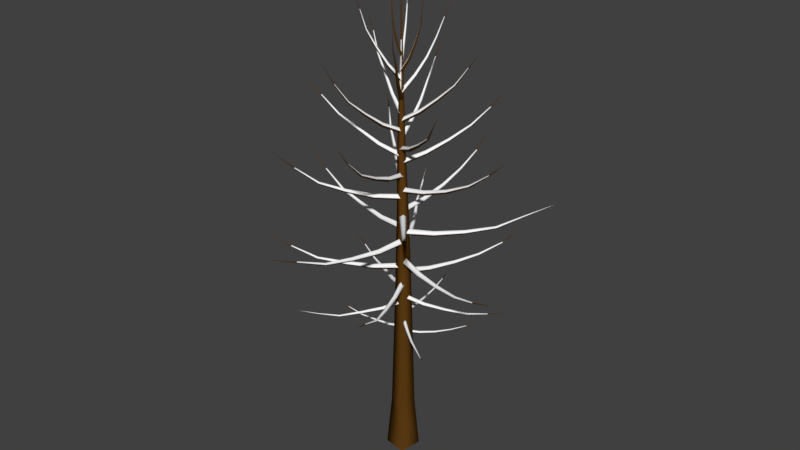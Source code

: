 # Source: Tree_-_Dead_snow.blend  (saved by Blender 2.90.8; exported with 4.5.12 LTS)
import bpy
from mathutils import Matrix  # noqa: F401  (used for matrix-valued properties, if any)

bpy.ops.wm.read_factory_settings(use_empty=True)
scene = bpy.context.scene
scene.name = 'Scene'

# ---- collections
col_collection_1 = bpy.data.collections.new('Collection 1'); scene.collection.children.link(col_collection_1)

# ---- materials (node trees are filled in below, after node groups)
mat_dead_tree_trunk = bpy.data.materials.new('Dead tree trunk')
mat_dead_tree_trunk.alpha_threshold = 0.0
mat_dead_tree_trunk.use_transparent_shadow = False
mat_dead_tree_trunk.diffuse_color = (0.1065, 0.0448, 0.007048, 1.0)
mat_dead_tree_trunk.specular_color = (0.6982, 0.6982, 0.6982)
mat_dead_tree_trunk.roughness = 0.5
mat_dead_tree_trunk.specular_intensity = 0.0
mat_snow = bpy.data.materials.new('snow')
mat_snow.alpha_threshold = 0.0
mat_snow.use_transparent_shadow = False
mat_snow.diffuse_color = (1.0, 1.0, 1.0, 1.0)
mat_snow.specular_color = (0.3844, 1.0, 1.0)
mat_snow.roughness = 0.5
mat_snow.specular_intensity = 1.0

# ---- material node trees

# ---- world
world_world = bpy.data.worlds.new('World'); scene.world = world_world
world_world.color = (0.05088, 0.05088, 0.05088)
world_world.use_sun_shadow = False
world_world.sun_shadow_jitter_overblur = 0.0
world_world.cycles.sampling_method = 'MANUAL'

# ---- meshes
me_cutree_003 = bpy.data.meshes.new('CUtree.003')
me_cutree_003.from_pydata([(0.1942, -0.2768, 8.867e-06), (0.2768, 0.1942, 6.22e-06), (-0.1942, 0.2768, -8.867e-06), (-0.2768, -0.1942, -6.22e-06), (0.1354, -0.193, 1.11), (0.193, 0.1354, 1.109), (-0.1354, 0.193, 1.109), (-0.193, -0.1354, 1.109), (0.1145, -0.1632, 2.219), (0.1646, 0.1226, 2.219), (-0.1212, 0.1728, 2.218), (-0.1714, -0.113, 2.219), (0.09814, -0.139, 3.329), (0.1408, 0.1043, 3.328), (-0.1025, 0.147, 3.326), (-0.1452, -0.09633, 3.327), (0.06326, -0.1018, 4.438), (0.09849, 0.09906, 4.438), (-0.1023, 0.1343, 4.436), (-0.1375, -0.06652, 4.436), (0.03772, -0.08203, 5.546), (0.06548, 0.07628, 5.547), (-0.0928, 0.1041, 5.544), (-0.1206, -0.05426, 5.543), (-0.013, -0.05733, 6.654), (0.007302, 0.05847, 6.655), (-0.1085, 0.07878, 6.653), (-0.1288, -0.03701, 6.653), (-0.02308, -0.0447, 7.76), (-0.01022, 0.02859, 7.76), (-0.08351, 0.04144, 7.759), (-0.09637, -0.03184, 7.76), (-0.06302, 0.01527, 8.869), (-0.05761, 0.04603, 8.868), (-0.08838, 0.05142, 8.867), (-0.09379, 0.02065, 8.868), (0.003799, 0.009572, 2.829), (0.02448, -0.02043, 2.794), (-0.007102, -0.002038, 2.76), (-0.02778, 0.02796, 2.794), (0.2177, 0.2407, 2.749), (0.2358, 0.2184, 2.721), (0.2124, 0.2351, 2.693), (0.1943, 0.2575, 2.721), (0.4414, 0.4739, 2.728), (0.4573, 0.4597, 2.706), (0.4414, 0.474, 2.685), (0.4255, 0.4882, 2.706), (0.6498, 0.7232, 2.737), (0.6616, 0.715, 2.723), (0.6525, 0.7262, 2.709), (0.6407, 0.7344, 2.723), (0.8785, 0.9462, 2.803), (0.8848, 0.9425, 2.796), (0.8807, 0.9486, 2.789), (0.8745, 0.9523, 2.796), (1.092, 1.183, 2.876), (1.092, 1.183, 2.876), (1.092, 1.183, 2.876), (1.092, 1.183, 2.876), (-0.009627, 0.002771, 2.93), (-0.004793, 0.04136, 2.893), (0.007038, 0.004182, 2.856), (0.002204, -0.0344, 2.893), (-0.3414, -0.02803, 2.847), (-0.3399, 0.002637, 2.817), (-0.3333, -0.02736, 2.787), (-0.3349, -0.05802, 2.817), (-0.6821, -0.05281, 2.824), (-0.6845, -0.03014, 2.801), (-0.682, -0.05287, 2.778), (-0.6797, -0.07553, 2.801), (-1.022, -0.1007, 2.83), (-1.026, -0.08587, 2.815), (-1.027, -0.1012, 2.8), (-1.022, -0.116, 2.815), (-1.356, -0.1407, 2.905), (-1.359, -0.1335, 2.898), (-1.36, -0.1414, 2.891), (-1.357, -0.1485, 2.898), (-1.668, -0.2283, 3.023), (-1.668, -0.2283, 3.023), (-1.668, -0.2283, 3.023), (-1.668, -0.2283, 3.023), (0.006207, -0.00242, 3.142), (-0.02741, -0.03073, 3.1), (-0.008491, 0.008997, 3.058), (0.02512, 0.0373, 3.1), (0.2989, -0.2283, 3.051), (0.274, -0.2525, 3.017), (0.2914, -0.2225, 2.983), (0.3162, -0.1983, 3.017), (0.5966, -0.4617, 3.02), (0.581, -0.4822, 2.995), (0.596, -0.4612, 2.969), (0.6117, -0.4407, 2.995), (0.9081, -0.68, 3.023), (0.8995, -0.695, 3.006), (0.912, -0.6829, 2.989), (0.9206, -0.6679, 3.006), (1.188, -0.9234, 3.108), (1.185, -0.9318, 3.1), (1.193, -0.9267, 3.092), (1.196, -0.9183, 3.1), (1.479, -1.132, 3.245), (1.479, -1.132, 3.245), (1.479, -1.132, 3.245), (1.479, -1.132, 3.245), (-0.003246, 0.01353, 3.285), (0.04377, 0.01143, 3.24), (6.211e-06, -0.006333, 3.195), (-0.04701, -0.00424, 3.24), (-0.07005, 0.3993, 3.187), (-0.03288, 0.4002, 3.151), (-0.06845, 0.3893, 3.114), (-0.1056, 0.3884, 3.151), (-0.1298, 0.7961, 3.157), (-0.1023, 0.7997, 3.129), (-0.1295, 0.7948, 3.101), (-0.157, 0.7913, 3.129), (-0.1918, 1.195, 3.15), (-0.1739, 1.2, 3.131), (-0.1923, 1.199, 3.113), (-0.2103, 1.194, 3.131), (-0.2458, 1.591, 3.215), (-0.237, 1.594, 3.206), (-0.2464, 1.595, 3.197), (-0.2552, 1.591, 3.206), (-0.3271, 1.981, 3.293), (-0.3271, 1.981, 3.293), (-0.3271, 1.981, 3.293), (-0.3271, 1.981, 3.293), (-0.009241, -0.003633, 3.535), (-0.04721, 0.03211, 3.485), (0.001937, 0.01388, 3.435), (0.0399, -0.02186, 3.485), (-0.2353, -0.3691, 3.436), (-0.2671, -0.3428, 3.395), (-0.2299, -0.3607, 3.354), (-0.1981, -0.3871, 3.395), (-0.4794, -0.7345, 3.408), (-0.5051, -0.7176, 3.377), (-0.479, -0.7339, 3.346), (-0.4533, -0.7508, 3.377), (-0.7099, -1.11, 3.405), (-0.7287, -1.102, 3.385), (-0.7132, -1.115, 3.365), (-0.6944, -1.124, 3.385), (-0.9521, -1.462, 3.516), (-0.9628, -1.46, 3.507), (-0.9558, -1.468, 3.497), (-0.9451, -1.47, 3.507), (-1.132, -1.831, 3.684), (-1.132, -1.831, 3.684), (-1.132, -1.831, 3.684), (-1.132, -1.831, 3.684), (0.00448, 0.008894, 3.663), (0.007892, -0.04605, 3.61), (-0.01512, 0.004088, 3.557), (-0.01853, 0.05904, 3.61), (0.4425, 0.1192, 3.566), (0.4487, 0.07606, 3.523), (0.4344, 0.1172, 3.48), (0.4282, 0.1603, 3.523), (0.891, 0.2245, 3.553), (0.8996, 0.1931, 3.521), (0.8926, 0.2249, 3.488), (0.8841, 0.2563, 3.521), (1.338, 0.3394, 3.568), (1.346, 0.319, 3.547), (1.346, 0.3412, 3.526), (1.338, 0.3615, 3.547), (1.776, 0.3943, 3.706), (1.782, 0.3842, 3.696), (1.784, 0.3957, 3.686), (1.779, 0.4057, 3.696), (2.211, 0.4505, 3.864), (2.211, 0.4505, 3.864), (2.211, 0.4505, 3.864), (2.211, 0.4505, 3.864), (-0.01988, 0.01525, 3.882), (0.01818, 0.06265, 3.824), (0.001816, 0.003831, 3.765), (-0.03624, -0.04356, 3.824), (-0.4547, 0.2378, 3.767), (-0.4267, 0.277, 3.72), (-0.4434, 0.2318, 3.673), (-0.4714, 0.1926, 3.72), (-0.8919, 0.4771, 3.725), (-0.8753, 0.5087, 3.689), (-0.8908, 0.4764, 3.653), (-0.9074, 0.4447, 3.689), (-1.349, 0.6851, 3.726), (-1.341, 0.7077, 3.702), (-1.353, 0.687, 3.678), (-1.361, 0.6644, 3.702), (-1.799, 0.8975, 3.797), (-1.796, 0.9096, 3.786), (-1.804, 0.8998, 3.774), (-1.806, 0.8878, 3.786), (-2.247, 1.086, 3.934), (-2.247, 1.086, 3.934), (-2.247, 1.086, 3.934), (-2.247, 1.086, 3.934), (-0.007794, 0.002327, 3.991), (-0.0696, -0.01087, 3.93), (-0.01442, 0.02003, 3.868), (0.04739, 0.03323, 3.93), (0.1733, -0.478, 3.9), (0.1252, -0.4921, 3.85), (0.1708, -0.4713, 3.8), (0.2189, -0.4572, 3.85), (0.3531, -0.9647, 3.893), (0.319, -0.9807, 3.856), (0.3551, -0.97, 3.818), (0.3891, -0.954, 3.856), (0.5421, -1.445, 3.954), (0.5208, -1.459, 3.93), (0.5467, -1.458, 3.906), (0.568, -1.443, 3.93), (0.6787, -1.911, 4.145), (0.6687, -1.92, 4.133), (0.6821, -1.921, 4.122), (0.6921, -1.912, 4.133), (0.8781, -2.351, 4.351), (0.8781, -2.351, 4.351), (0.8781, -2.351, 4.351), (0.8781, -2.351, 4.351), (-0.01125, 0.02378, 4.235), (0.04717, -0.01366, 4.167), (-0.01997, 0.004956, 4.099), (-0.07839, 0.0424, 4.167), (0.2151, 0.5313, 4.136), (0.2633, 0.5046, 4.081), (0.212, 0.5247, 4.026), (0.1638, 0.5514, 4.081), (0.4642, 1.036, 4.133), (0.5024, 1.021, 4.092), (0.466, 1.04, 4.051), (0.4277, 1.056, 4.092), (0.6922, 1.552, 4.167), (0.7193, 1.545, 4.14), (0.6961, 1.561, 4.113), (0.6691, 1.568, 4.14), (0.9214, 2.053, 4.299), (0.9359, 2.052, 4.286), (0.9249, 2.061, 4.273), (0.9103, 2.062, 4.286), (1.086, 2.562, 4.492), (1.086, 2.562, 4.492), (1.086, 2.562, 4.492), (1.086, 2.562, 4.492), (-0.02674, 0.01077, 4.344), (-0.04916, 0.07927, 4.274), (-0.00796, 0.01997, 4.203), (0.01445, -0.04853, 4.274), (-0.5412, -0.2454, 4.245), (-0.5623, -0.1922, 4.188), (-0.5334, -0.2416, 4.131), (-0.5123, -0.2948, 4.188), (-1.066, -0.4954, 4.228), (-1.087, -0.4582, 4.185), (-1.069, -0.4972, 4.142), (-1.048, -0.5344, 4.185), (-1.575, -0.7737, 4.267), (-1.593, -0.7505, 4.239), (-1.586, -0.7789, 4.212), (-1.568, -0.8021, 4.24), (-2.094, -0.9841, 4.435), (-2.103, -0.9728, 4.421), (-2.102, -0.9879, 4.408), (-2.092, -0.9991, 4.422), (-2.615, -1.198, 4.602), (-2.615, -1.198, 4.602), (-2.615, -1.198, 4.602), (-2.615, -1.198, 4.602), (-0.0117, 0.01367, 4.499), (-0.04253, -0.05492, 4.424), (-0.02706, 0.01879, 4.35), (0.00377, 0.08738, 4.424), (0.5596, -0.1721, 4.418), (0.5389, -0.2283, 4.358), (0.5566, -0.1711, 4.298), (0.5773, -0.1149, 4.358), (1.13, -0.3722, 4.436), (1.119, -0.416, 4.392), (1.138, -0.3748, 4.347), (1.148, -0.331, 4.392), (1.703, -0.561, 4.498), (1.699, -0.5913, 4.469), (1.716, -0.5654, 4.439), (1.719, -0.535, 4.469), (2.242, -0.7753, 4.679), (2.242, -0.7911, 4.665), (2.251, -0.7785, 4.651), (2.251, -0.7626, 4.665), (2.805, -0.918, 4.869), (2.805, -0.918, 4.869), (2.805, -0.918, 4.869), (2.805, -0.918, 4.869), (-0.02485, 0.022, 4.785), (0.0462, 0.05441, 4.707), (-0.01842, 0.01053, 4.63), (-0.08947, -0.02187, 4.707), (-0.3302, 0.5651, 4.716), (-0.2756, 0.5951, 4.654), (-0.3297, 0.5642, 4.592), (-0.3843, 0.5343, 4.654), (-0.6335, 1.11, 4.744), (-0.5965, 1.139, 4.697), (-0.6391, 1.12, 4.651), (-0.6761, 1.091, 4.697), (-0.9799, 1.625, 4.834), (-0.957, 1.647, 4.804), (-0.9879, 1.638, 4.774), (-1.011, 1.616, 4.804), (-1.247, 2.159, 5.029), (-1.235, 2.171, 5.014), (-1.252, 2.169, 5.0), (-1.263, 2.157, 5.015), (-1.52, 2.689, 5.239), (-1.52, 2.689, 5.239), (-1.52, 2.689, 5.239), (-1.52, 2.689, 5.239), (-0.02313, 0.01029, 4.907), (-0.09702, 0.03046, 4.831), (-0.02095, 0.0211, 4.755), (0.05293, 0.0009237, 4.831), (-0.1418, -0.5923, 4.847), (-0.2017, -0.5803, 4.786), (-0.142, -0.5932, 4.725), (-0.08205, -0.6053, 4.786), (-0.2734, -1.192, 4.886), (-0.3195, -1.189, 4.84), (-0.2759, -1.204, 4.795), (-0.2297, -1.207, 4.84), (-0.3909, -1.79, 4.979), (-0.4224, -1.791, 4.949), (-0.3945, -1.807, 4.92), (-0.363, -1.806, 4.95), (-0.5598, -2.348, 5.188), (-0.5758, -2.349, 5.174), (-0.5623, -2.359, 5.16), (-0.5463, -2.357, 5.174), (-0.7161, -2.911, 5.402), (-0.7161, -2.911, 5.402), (-0.7161, -2.911, 5.402), (-0.7161, -2.911, 5.402), (-0.02096, 0.01526, 5.103), (0.01863, -0.04738, 5.029), (-0.02397, 0.01325, 4.955), (-0.06356, 0.07589, 5.029), (0.479, 0.3486, 5.073), (0.5142, 0.3008, 5.014), (0.4838, 0.3518, 4.955), (0.4487, 0.3996, 5.014), (0.9769, 0.6769, 5.132), (1.008, 0.6441, 5.088), (0.9897, 0.6854, 5.045), (0.9588, 0.7183, 5.088), (1.467, 1.001, 5.251), (1.492, 0.9819, 5.224), (1.485, 1.013, 5.196), (1.46, 1.032, 5.224), (1.925, 1.284, 5.522), (1.939, 1.276, 5.509), (1.936, 1.292, 5.496), (1.922, 1.3, 5.509), (2.381, 1.592, 5.775), (2.381, 1.592, 5.775), (2.381, 1.592, 5.775), (2.381, 1.592, 5.775), (-0.024, 0.01357, 5.199), (-0.01395, 0.08585, 5.126), (-0.02162, 0.01333, 5.053), (-0.03167, -0.05895, 5.126), (-0.6129, 0.08561, 5.174), (-0.6082, 0.1439, 5.116), (-0.6196, 0.08655, 5.058), (-0.6243, 0.02829, 5.116), (-1.194, 0.1774, 5.238), (-1.196, 0.2219, 5.195), (-1.21, 0.1796, 5.152), (-1.207, 0.1351, 5.195), (-1.77, 0.2358, 5.362), (-1.777, 0.2661, 5.335), (-1.79, 0.2384, 5.308), (-1.784, 0.2082, 5.335), (-2.299, 0.3086, 5.622), (-2.305, 0.3241, 5.61), (-2.313, 0.3105, 5.597), (-2.308, 0.2951, 5.61), (-2.805, 0.3512, 5.937), (-2.805, 0.3512, 5.937), (-2.805, 0.3512, 5.937), (-2.805, 0.3512, 5.937), (-0.02668, 0.01379, 5.447), (-0.07809, -0.03412, 5.377), (-0.02315, 0.009562, 5.307), (0.02827, 0.05747, 5.377), (0.3479, -0.4212, 5.456), (0.3097, -0.4629, 5.4), (0.3572, -0.432, 5.344), (0.3953, -0.3903, 5.4), (0.7078, -0.8517, 5.564), (0.683, -0.8875, 5.523), (0.7227, -0.8692, 5.483), (0.7475, -0.8334, 5.523), (1.06, -1.269, 5.741), (1.046, -1.296, 5.715), (1.075, -1.287, 5.69), (1.089, -1.26, 5.716), (1.387, -1.66, 6.01), (1.381, -1.674, 5.998), (1.397, -1.671, 5.986), (1.403, -1.656, 5.998), (1.705, -2.037, 6.312), (1.705, -2.037, 6.312), (1.705, -2.037, 6.312), (1.705, -2.037, 6.312), (-0.02703, 0.006972, 5.561), (0.04224, 0.006114, 5.493), (-0.0262, 0.01536, 5.424), (-0.09546, 0.01622, 5.492), (0.01432, 0.5716, 5.582), (0.07004, 0.5746, 5.527), (0.01574, 0.5875, 5.473), (-0.03998, 0.5844, 5.527), (0.07194, 1.122, 5.697), (0.1142, 1.13, 5.658), (0.07369, 1.143, 5.617), (0.03148, 1.135, 5.657), (0.08272, 1.67, 5.845), (0.111, 1.679, 5.82), (0.08412, 1.689, 5.794), (0.05582, 1.681, 5.819), (0.09782, 2.191, 6.073), (0.1119, 2.198, 6.061), (0.09849, 2.203, 6.048), (0.08437, 2.197, 6.06), (0.03256, 2.704, 6.314), (0.03256, 2.704, 6.314), (0.03256, 2.704, 6.314), (0.03256, 2.704, 6.314), (-0.02905, 0.01512, 5.836), (-0.08163, 0.05606, 5.77), (-0.03724, 0.006471, 5.704), (0.01534, -0.03448, 5.77), (-0.4019, -0.3842, 5.872), (-0.447, -0.3547, 5.82), (-0.4149, -0.398, 5.768), (-0.3698, -0.4275, 5.82), (-0.7666, -0.7671, 6.004), (-0.8052, -0.7503, 5.967), (-0.7841, -0.7861, 5.929), (-0.7455, -0.8029, 5.966), (-1.085, -1.165, 6.2), (-1.114, -1.158, 6.177), (-1.103, -1.185, 6.154), (-1.074, -1.193, 6.176), (-1.374, -1.498, 6.525), (-1.39, -1.497, 6.516), (-1.385, -1.511, 6.505), (-1.369, -1.513, 6.515), (-1.566, -1.861, 6.894), (-1.566, -1.861, 6.894), (-1.566, -1.861, 6.894), (-1.566, -1.861, 6.894), (-0.04973, 0.01076, 5.978), (-0.03609, -0.05377, 5.914), (-0.02638, 0.01119, 5.85), (-0.04002, 0.07572, 5.914), (0.4807, 0.02704, 6.061), (0.495, -0.0245, 6.011), (0.5073, 0.02758, 5.961), (0.4929, 0.07912, 6.011), (0.9893, 0.03201, 6.227), (1.006, -0.006481, 6.191), (1.02, 0.03271, 6.155), (1.003, 0.0712, 6.191), (1.474, 0.06279, 6.455), (1.488, 0.03727, 6.433), (1.501, 0.06353, 6.411), (1.487, 0.08906, 6.433), (1.904, 0.06322, 6.778), (1.912, 0.05048, 6.768), (1.921, 0.06364, 6.758), (1.912, 0.07638, 6.768), (2.307, 0.06487, 7.138), (2.307, 0.06487, 7.138), (2.307, 0.06487, 7.138), (2.307, 0.06487, 7.138), (-0.03898, 0.004223, 6.202), (-0.005808, 0.05813, 6.141), (-0.05483, 0.01873, 6.08), (-0.088, -0.03517, 6.141), (-0.4245, 0.3435, 6.279), (-0.4, 0.3885, 6.231), (-0.4424, 0.3598, 6.183), (-0.4669, 0.3149, 6.231), (-0.7859, 0.6833, 6.43), (-0.7704, 0.7196, 6.395), (-0.8047, 0.7003, 6.36), (-0.8202, 0.664, 6.395), (-1.157, 0.9998, 6.608), (-1.149, 1.025, 6.586), (-1.174, 1.015, 6.564), (-1.183, 0.989, 6.586), (-1.471, 1.322, 6.872), (-1.467, 1.335, 6.861), (-1.48, 1.33, 6.851), (-1.484, 1.317, 6.862), (-1.804, 1.634, 7.128), (-1.804, 1.634, 7.128), (-1.804, 1.634, 7.128), (-1.804, 1.634, 7.128), (-0.05223, 0.02563, 6.279), (-0.1102, 0.0006911, 6.22), (-0.04757, -0.002409, 6.16), (0.01038, 0.02253, 6.22), (0.03751, -0.4676, 6.386), (-0.008294, -0.4907, 6.34), (0.04256, -0.4976, 6.293), (0.08837, -0.4745, 6.34), (0.11, -0.9378, 6.572), (0.07633, -0.9592, 6.539), (0.1152, -0.9691, 6.506), (0.149, -0.9477, 6.539), (0.1805, -1.388, 6.804), (0.1585, -1.406, 6.784), (0.185, -1.417, 6.764), (0.207, -1.399, 6.784), (0.2193, -1.767, 7.147), (0.2086, -1.777, 7.139), (0.2221, -1.784, 7.131), (0.2329, -1.774, 7.14), (0.2538, -2.096, 7.542), (0.2538, -2.096, 7.542), (0.2538, -2.096, 7.542), (0.2538, -2.096, 7.542), (-0.0696, -0.002562, 6.546), (-0.01232, -0.02489, 6.491), (-0.04642, 0.02543, 6.435), (-0.1037, 0.04776, 6.49), (0.2229, 0.3669, 6.688), (0.2705, 0.3512, 6.644), (0.246, 0.3949, 6.601), (0.1984, 0.4106, 6.644), (0.5099, 0.7007, 6.905), (0.5481, 0.692, 6.875), (0.5318, 0.7273, 6.844), (0.4935, 0.7359, 6.874), (0.7637, 1.044, 7.151), (0.7909, 1.04, 7.132), (0.7813, 1.066, 7.113), (0.7541, 1.069, 7.132), (0.9955, 1.337, 7.473), (1.01, 1.336, 7.465), (1.006, 1.35, 7.456), (0.9914, 1.351, 7.464), (1.194, 1.622, 7.826), (1.194, 1.622, 7.826), (1.194, 1.622, 7.826), (1.194, 1.622, 7.826), (-0.04286, 0.01511, 6.675), (-0.07434, 0.06629, 6.621), (-0.0778, 0.006708, 6.567), (-0.04633, -0.04448, 6.621), (-0.491, -0.0988, 6.816), (-0.5191, -0.05856, 6.774), (-0.5256, -0.1072, 6.732), (-0.4976, -0.1474, 6.774), (-0.9132, -0.1953, 7.029), (-0.938, -0.1661, 6.999), (-0.9456, -0.2032, 6.969), (-0.9208, -0.2324, 6.999), (-1.317, -0.317, 7.266), (-1.336, -0.298, 7.248), (-1.343, -0.3234, 7.229), (-1.325, -0.3423, 7.247), (-1.685, -0.3943, 7.572), (-1.696, -0.3851, 7.564), (-1.7, -0.3979, 7.555), (-1.69, -0.4071, 7.563), (-2.032, -0.5375, 7.884), (-2.032, -0.5375, 7.884), (-2.032, -0.5375, 7.884), (-2.032, -0.5375, 7.884), (-0.07917, 0.01975, 6.811), (-0.08849, -0.0391, 6.759), (-0.04403, -7.892e-06, 6.707), (-0.03471, 0.05884, 6.759), (0.3127, -0.1947, 6.972), (0.3075, -0.243, 6.932), (0.3461, -0.2134, 6.891), (0.3512, -0.1651, 6.932), (0.6737, -0.4025, 7.197), (0.673, -0.4405, 7.168), (0.7046, -0.4198, 7.14), (0.7053, -0.3818, 7.168), (1.028, -0.5868, 7.453), (1.029, -0.6129, 7.435), (1.053, -0.6008, 7.418), (1.052, -0.5747, 7.436), (1.3, -0.7966, 7.782), (1.301, -0.8098, 7.773), (1.314, -0.8045, 7.766), (1.313, -0.7913, 7.775), (1.581, -1.003, 8.109), (1.581, -1.003, 8.109), (1.581, -1.003, 8.109), (1.581, -1.003, 8.109), (-0.0558, -0.01691, 7.039), (-0.008746, 0.01826, 6.991), (-0.06601, 0.02959, 6.943), (-0.1131, -0.005589, 6.991), (-0.1491, 0.3871, 7.233), (-0.112, 0.4177, 7.196), (-0.1585, 0.4298, 7.159), (-0.1956, 0.3993, 7.196), (-0.2266, 0.7585, 7.485), (-0.1997, 0.7854, 7.461), (-0.2353, 0.7977, 7.435), (-0.2622, 0.7708, 7.46), (-0.3171, 1.09, 7.785), (-0.2997, 1.111, 7.771), (-0.3241, 1.122, 7.757), (-0.3416, 1.102, 7.772), (-0.3321, 1.346, 8.165), (-0.3235, 1.357, 8.158), (-0.3359, 1.364, 8.153), (-0.3445, 1.353, 8.16), (-0.3548, 1.613, 8.541), (-0.3548, 1.613, 8.541), (-0.3548, 1.613, 8.541), (-0.3548, 1.613, 8.541), (-0.05056, 0.02569, 7.171), (-0.108, 0.02169, 7.125), (-0.06775, -0.01839, 7.078), (-0.01035, -0.01439, 7.124), (-0.1884, -0.3524, 7.364), (-0.2353, -0.3581, 7.329), (-0.2045, -0.3939, 7.294), (-0.1577, -0.3882, 7.329), (-0.3262, -0.6847, 7.627), (-0.3627, -0.6923, 7.603), (-0.3406, -0.7217, 7.579), (-0.3042, -0.7141, 7.603), (-0.4291, -1.01, 7.915), (-0.4541, -1.017, 7.901), (-0.4403, -1.039, 7.888), (-0.4153, -1.032, 7.901), (-0.5475, -1.245, 8.277), (-0.5604, -1.249, 8.271), (-0.554, -1.261, 8.266), (-0.5411, -1.257, 8.272), (-0.6283, -1.444, 8.672), (-0.6283, -1.444, 8.672), (-0.6283, -1.444, 8.672), (-0.6283, -1.444, 8.672), (-0.08026, -0.009123, 7.374), (-0.0386, -0.04695, 7.332), (-0.03121, 0.0086, 7.289), (-0.07287, 0.04642, 7.331), (0.2685, 0.1197, 7.591), (0.304, 0.09017, 7.559), (0.3123, 0.1355, 7.526), (0.2769, 0.165, 7.559), (0.5844, 0.2313, 7.86), (0.6133, 0.21, 7.838), (0.6218, 0.2448, 7.815), (0.5928, 0.2661, 7.838), (0.8818, 0.3462, 8.149), (0.9029, 0.3327, 8.136), (0.9103, 0.3566, 8.123), (0.8893, 0.3701, 8.136), (1.12, 0.4271, 8.5), (1.131, 0.4206, 8.494), (1.135, 0.4327, 8.489), (1.124, 0.4393, 8.494), (1.356, 0.5159, 8.852), (1.356, 0.5159, 8.852), (1.356, 0.5159, 8.852), (1.356, 0.5159, 8.852), (-0.0275, -0.01297, 7.531), (-0.03552, 0.04235, 7.493), (-0.07984, 0.008763, 7.454), (-0.07182, -0.04656, 7.492), (-0.3452, 0.1156, 7.77), (-0.3539, 0.1608, 7.741), (-0.392, 0.135, 7.712), (-0.3833, 0.08986, 7.741), (-0.616, 0.2311, 8.064), (-0.6256, 0.2662, 8.045), (-0.6563, 0.2477, 8.026), (-0.6468, 0.2126, 8.044), (-0.8682, 0.3102, 8.386), (-0.8765, 0.3343, 8.377), (-0.8987, 0.3226, 8.367), (-0.8904, 0.2985, 8.376), (-1.035, 0.3751, 8.764), (-1.04, 0.3874, 8.762), (-1.051, 0.3816, 8.757), (-1.046, 0.3693, 8.76), (-1.186, 0.3584, 9.156), (-1.186, 0.3584, 9.156), (-1.186, 0.3584, 9.156), (-1.186, 0.3584, 9.156), (-0.06939, 0.02373, 7.79), (-0.09168, -0.02611, 7.756), (-0.03715, -0.02706, 7.722), (-0.01485, 0.02278, 7.756), (0.09513, -0.2344, 8.047), (0.07836, -0.276, 8.022), (0.1231, -0.2784, 7.996), (0.1399, -0.2369, 8.022), (0.2354, -0.4564, 8.347), (0.2241, -0.4894, 8.331), (0.2587, -0.4928, 8.314), (0.27, -0.4598, 8.33), (0.3702, -0.654, 8.667), (0.3632, -0.6769, 8.658), (0.3872, -0.681, 8.649), (0.3943, -0.658, 8.659), (0.4244, -0.8082, 9.032), (0.4212, -0.8202, 9.029), (0.4334, -0.8225, 9.026), (0.4367, -0.8106, 9.029), (0.5331, -0.9266, 9.402), (0.5331, -0.9266, 9.402), (0.5331, -0.9266, 9.402), (0.5331, -0.9266, 9.402), (-0.06581, -0.02758, 7.926), (-0.0132, -0.01578, 7.895), (-0.04319, 0.02801, 7.861), (-0.09581, 0.01621, 7.893), (0.03626, 0.2473, 8.184), (0.07893, 0.2582, 8.16), (0.05591, 0.2958, 8.136), (0.01324, 0.2848, 8.16), (0.1358, 0.4697, 8.487), (0.1688, 0.4804, 8.472), (0.1522, 0.5104, 8.457), (0.1193, 0.4997, 8.472), (0.1922, 0.6752, 8.814), (0.2145, 0.6832, 8.806), (0.204, 0.7045, 8.798), (0.1816, 0.6964, 8.806), (0.2728, 0.8097, 9.173), (0.284, 0.8138, 9.17), (0.279, 0.825, 9.167), (0.2678, 0.8208, 9.171), (0.3425, 0.936, 9.539), (0.3425, 0.936, 9.539), (0.3425, 0.936, 9.539), (0.3425, 0.936, 9.539), (-0.0323, 0.02396, 8.153), (-0.08257, 0.03995, 8.126), (-0.08391, -0.01233, 8.098), (-0.03364, -0.02832, 8.125), (-0.2364, -0.1257, 8.428), (-0.2776, -0.1136, 8.408), (-0.2801, -0.1565, 8.388), (-0.2389, -0.1686, 8.408), (-0.4112, -0.2428, 8.736), (-0.4436, -0.2349, 8.723), (-0.4466, -0.2678, 8.71), (-0.4141, -0.2757, 8.723), (-0.5489, -0.3648, 9.061), (-0.5714, -0.3601, 9.054), (-0.5743, -0.3828, 9.048), (-0.5518, -0.3874, 9.054), (-0.6505, -0.4212, 9.417), (-0.662, -0.4191, 9.415), (-0.6636, -0.4305, 9.412), (-0.6521, -0.4326, 9.414), (-0.7187, -0.5248, 9.772), (-0.7187, -0.5248, 9.772), (-0.7187, -0.5248, 9.772), (-0.7187, -0.5248, 9.772), (-0.09224, 0.01608, 8.307), (-0.06734, -0.02653, 8.285), (-0.03096, 0.006474, 8.262), (-0.05585, 0.04908, 8.284), (0.1229, -0.01471, 8.595), (0.144, -0.04898, 8.579), (0.1746, -0.0228, 8.563), (0.1535, 0.01147, 8.579), (0.2867, -0.04316, 8.914), (0.3039, -0.06908, 8.905), (0.3282, -0.04965, 8.895), (0.3109, -0.02373, 8.905), (0.4222, -0.06035, 9.248), (0.434, -0.07771, 9.243), (0.4511, -0.06495, 9.239), (0.4393, -0.04759, 9.244), (0.5019, -0.1118, 9.598), (0.508, -0.1205, 9.596), (0.5166, -0.1142, 9.594), (0.5105, -0.1054, 9.596), (0.5883, -0.0989, 9.95), (0.5883, -0.0989, 9.95), (0.5883, -0.0989, 9.95), (0.5883, -0.0989, 9.95), (-0.054, -0.005182, 8.487), (-0.03725, 0.03377, 8.469), (-0.07847, 0.04224, 8.449), (-0.09521, 0.003287, 8.468), (-0.1527, 0.1758, 8.765), (-0.1397, 0.2078, 8.752), (-0.1733, 0.2158, 8.739), (-0.1863, 0.1838, 8.752), (-0.2208, 0.3175, 9.072), (-0.2116, 0.3426, 9.065), (-0.2375, 0.3498, 9.058), (-0.2466, 0.3247, 9.065), (-0.2721, 0.42, 9.398), (-0.2662, 0.4374, 9.395), (-0.2838, 0.4429, 9.393), (-0.2896, 0.4256, 9.396), (-0.2717, 0.4587, 9.743), (-0.2688, 0.4675, 9.742), (-0.2776, 0.4703, 9.742), (-0.2805, 0.4615, 9.743), (-0.3012, 0.4972, 10.09), (-0.3012, 0.4972, 10.09), (-0.3012, 0.4972, 10.09), (-0.3012, 0.4972, 10.09), (-0.07184, 0.04894, 8.587), (-0.09846, 0.01945, 8.574), (-0.06603, -0.003426, 8.56), (-0.03941, 0.02607, 8.574), (-0.05314, -0.1117, 8.884), (-0.07434, -0.1361, 8.875), (-0.0483, -0.1552, 8.866), (-0.0271, -0.1308, 8.875), (-0.04161, -0.2234, 9.203), (-0.05736, -0.2427, 9.198), (-0.03774, -0.2575, 9.193), (-0.02199, -0.2383, 9.197), (-0.009376, -0.3011, 9.53), (-0.01978, -0.3142, 9.529), (-0.0066, -0.3245, 9.527), (0.003807, -0.3114, 9.528), (-0.0157, -0.3038, 9.869), (-0.0209, -0.3104, 9.869), (-0.01429, -0.3156, 9.868), (-0.009096, -0.309, 9.869), (-0.0006673, -0.336, 10.21), (-0.0006673, -0.336, 10.21), (-0.0006673, -0.336, 10.21), (-0.0006673, -0.336, 10.21), (-0.07976, 0.05496, 8.87), (-0.09739, 0.02919, 8.869), (-0.07164, 0.01172, 8.866), (-0.05402, 0.0375, 8.867), (-0.06141, 0.02327, 9.186), (-0.07549, 0.002619, 9.186), (-0.05484, -0.01146, 9.185), (-0.04076, 0.009196, 9.186), (-0.07542, 0.03189, 9.505), (-0.08598, 0.0164, 9.504), (-0.0705, 0.005834, 9.504), (-0.05994, 0.02132, 9.505), (-0.07509, 0.008765, 9.823), (-0.08214, -0.001554, 9.823), (-0.07182, -0.008593, 9.824), (-0.06477, 0.001726, 9.824), (-0.08893, 0.04598, 10.14), (-0.09247, 0.04085, 10.14), (-0.08733, 0.03736, 10.14), (-0.08379, 0.0425, 10.14), (-0.1053, 0.07691, 10.46), (-0.1053, 0.07691, 10.46), (-0.1053, 0.07691, 10.46), (-0.1053, 0.07691, 10.46)], [], [(0, 4, 7, 3), (1, 5, 4, 0), (2, 6, 5, 1), (3, 7, 6, 2), (4, 8, 11, 7), (5, 9, 8, 4), (6, 10, 9, 5), (7, 11, 10, 6), (8, 12, 15, 11), (9, 13, 12, 8), (10, 14, 13, 9), (11, 15, 14, 10), (12, 16, 19, 15), (13, 17, 16, 12), (14, 18, 17, 13), (15, 19, 18, 14), (16, 20, 23, 19), (17, 21, 20, 16), (18, 22, 21, 17), (19, 23, 22, 18), (20, 24, 27, 23), (21, 25, 24, 20), (22, 26, 25, 21), (23, 27, 26, 22), (24, 28, 31, 27), (25, 29, 28, 24), (26, 30, 29, 25), (27, 31, 30, 26), (28, 32, 35, 31), (29, 33, 32, 28), (30, 34, 33, 29), (31, 35, 34, 30), (36, 40, 43, 39), (37, 41, 40, 36), (38, 42, 41, 37), (39, 43, 42, 38), (40, 44, 47, 43), (41, 45, 44, 40), (42, 46, 45, 41), (43, 47, 46, 42), (44, 48, 51, 47), (45, 49, 48, 44), (46, 50, 49, 45), (47, 51, 50, 46), (48, 52, 55, 51), (49, 53, 52, 48), (50, 54, 53, 49), (51, 55, 54, 50), (52, 56, 59, 55), (53, 57, 56, 52), (54, 58, 57, 53), (55, 59, 58, 54), (60, 64, 67, 63), (61, 65, 64, 60), (62, 66, 65, 61), (63, 67, 66, 62), (64, 68, 71, 67), (65, 69, 68, 64), (66, 70, 69, 65), (67, 71, 70, 66), (68, 72, 75, 71), (69, 73, 72, 68), (70, 74, 73, 69), (71, 75, 74, 70), (72, 76, 79, 75), (73, 77, 76, 72), (74, 78, 77, 73), (75, 79, 78, 74), (76, 80, 83, 79), (77, 81, 80, 76), (78, 82, 81, 77), (79, 83, 82, 78), (84, 88, 91, 87), (85, 89, 88, 84), (86, 90, 89, 85), (87, 91, 90, 86), (88, 92, 95, 91), (89, 93, 92, 88), (90, 94, 93, 89), (91, 95, 94, 90), (92, 96, 99, 95), (93, 97, 96, 92), (94, 98, 97, 93), (95, 99, 98, 94), (96, 100, 103, 99), (97, 101, 100, 96), (98, 102, 101, 97), (99, 103, 102, 98), (100, 104, 107, 103), (101, 105, 104, 100), (102, 106, 105, 101), (103, 107, 106, 102), (108, 112, 115, 111), (109, 113, 112, 108), (110, 114, 113, 109), (111, 115, 114, 110), (112, 116, 119, 115), (113, 117, 116, 112), (114, 118, 117, 113), (115, 119, 118, 114), (116, 120, 123, 119), (117, 121, 120, 116), (118, 122, 121, 117), (119, 123, 122, 118), (120, 124, 127, 123), (121, 125, 124, 120), (122, 126, 125, 121), (123, 127, 126, 122), (124, 128, 131, 127), (125, 129, 128, 124), (126, 130, 129, 125), (127, 131, 130, 126), (132, 136, 139, 135), (133, 137, 136, 132), (134, 138, 137, 133), (135, 139, 138, 134), (136, 140, 143, 139), (137, 141, 140, 136), (138, 142, 141, 137), (139, 143, 142, 138), (140, 144, 147, 143), (141, 145, 144, 140), (142, 146, 145, 141), (143, 147, 146, 142), (144, 148, 151, 147), (145, 149, 148, 144), (146, 150, 149, 145), (147, 151, 150, 146), (148, 152, 155, 151), (149, 153, 152, 148), (150, 154, 153, 149), (151, 155, 154, 150), (156, 160, 163, 159), (157, 161, 160, 156), (158, 162, 161, 157), (159, 163, 162, 158), (160, 164, 167, 163), (161, 165, 164, 160), (162, 166, 165, 161), (163, 167, 166, 162), (164, 168, 171, 167), (165, 169, 168, 164), (166, 170, 169, 165), (167, 171, 170, 166), (168, 172, 175, 171), (169, 173, 172, 168), (170, 174, 173, 169), (171, 175, 174, 170), (172, 176, 179, 175), (173, 177, 176, 172), (174, 178, 177, 173), (175, 179, 178, 174), (180, 184, 187, 183), (181, 185, 184, 180), (182, 186, 185, 181), (183, 187, 186, 182), (184, 188, 191, 187), (185, 189, 188, 184), (186, 190, 189, 185), (187, 191, 190, 186), (188, 192, 195, 191), (189, 193, 192, 188), (190, 194, 193, 189), (191, 195, 194, 190), (192, 196, 199, 195), (193, 197, 196, 192), (194, 198, 197, 193), (195, 199, 198, 194), (196, 200, 203, 199), (197, 201, 200, 196), (198, 202, 201, 197), (199, 203, 202, 198), (204, 208, 211, 207), (205, 209, 208, 204), (206, 210, 209, 205), (207, 211, 210, 206), (208, 212, 215, 211), (209, 213, 212, 208), (210, 214, 213, 209), (211, 215, 214, 210), (212, 216, 219, 215), (213, 217, 216, 212), (214, 218, 217, 213), (215, 219, 218, 214), (216, 220, 223, 219), (217, 221, 220, 216), (218, 222, 221, 217), (219, 223, 222, 218), (220, 224, 227, 223), (221, 225, 224, 220), (222, 226, 225, 221), (223, 227, 226, 222), (228, 232, 235, 231), (229, 233, 232, 228), (230, 234, 233, 229), (231, 235, 234, 230), (232, 236, 239, 235), (233, 237, 236, 232), (234, 238, 237, 233), (235, 239, 238, 234), (236, 240, 243, 239), (237, 241, 240, 236), (238, 242, 241, 237), (239, 243, 242, 238), (240, 244, 247, 243), (241, 245, 244, 240), (242, 246, 245, 241), (243, 247, 246, 242), (244, 248, 251, 247), (245, 249, 248, 244), (246, 250, 249, 245), (247, 251, 250, 246), (252, 256, 259, 255), (253, 257, 256, 252), (254, 258, 257, 253), (255, 259, 258, 254), (256, 260, 263, 259), (257, 261, 260, 256), (258, 262, 261, 257), (259, 263, 262, 258), (260, 264, 267, 263), (261, 265, 264, 260), (262, 266, 265, 261), (263, 267, 266, 262), (264, 268, 271, 267), (265, 269, 268, 264), (266, 270, 269, 265), (267, 271, 270, 266), (268, 272, 275, 271), (269, 273, 272, 268), (270, 274, 273, 269), (271, 275, 274, 270), (276, 280, 283, 279), (277, 281, 280, 276), (278, 282, 281, 277), (279, 283, 282, 278), (280, 284, 287, 283), (281, 285, 284, 280), (282, 286, 285, 281), (283, 287, 286, 282), (284, 288, 291, 287), (285, 289, 288, 284), (286, 290, 289, 285), (287, 291, 290, 286), (288, 292, 295, 291), (289, 293, 292, 288), (290, 294, 293, 289), (291, 295, 294, 290), (292, 296, 299, 295), (293, 297, 296, 292), (294, 298, 297, 293), (295, 299, 298, 294), (300, 304, 307, 303), (301, 305, 304, 300), (302, 306, 305, 301), (303, 307, 306, 302), (304, 308, 311, 307), (305, 309, 308, 304), (306, 310, 309, 305), (307, 311, 310, 306), (308, 312, 315, 311), (309, 313, 312, 308), (310, 314, 313, 309), (311, 315, 314, 310), (312, 316, 319, 315), (313, 317, 316, 312), (314, 318, 317, 313), (315, 319, 318, 314), (316, 320, 323, 319), (317, 321, 320, 316), (318, 322, 321, 317), (319, 323, 322, 318), (324, 328, 331, 327), (325, 329, 328, 324), (326, 330, 329, 325), (327, 331, 330, 326), (328, 332, 335, 331), (329, 333, 332, 328), (330, 334, 333, 329), (331, 335, 334, 330), (332, 336, 339, 335), (333, 337, 336, 332), (334, 338, 337, 333), (335, 339, 338, 334), (336, 340, 343, 339), (337, 341, 340, 336), (338, 342, 341, 337), (339, 343, 342, 338), (340, 344, 347, 343), (341, 345, 344, 340), (342, 346, 345, 341), (343, 347, 346, 342), (348, 352, 355, 351), (349, 353, 352, 348), (350, 354, 353, 349), (351, 355, 354, 350), (352, 356, 359, 355), (353, 357, 356, 352), (354, 358, 357, 353), (355, 359, 358, 354), (356, 360, 363, 359), (357, 361, 360, 356), (358, 362, 361, 357), (359, 363, 362, 358), (360, 364, 367, 363), (361, 365, 364, 360), (362, 366, 365, 361), (363, 367, 366, 362), (364, 368, 371, 367), (365, 369, 368, 364), (366, 370, 369, 365), (367, 371, 370, 366), (372, 376, 379, 375), (373, 377, 376, 372), (374, 378, 377, 373), (375, 379, 378, 374), (376, 380, 383, 379), (377, 381, 380, 376), (378, 382, 381, 377), (379, 383, 382, 378), (380, 384, 387, 383), (381, 385, 384, 380), (382, 386, 385, 381), (383, 387, 386, 382), (384, 388, 391, 387), (385, 389, 388, 384), (386, 390, 389, 385), (387, 391, 390, 386), (388, 392, 395, 391), (389, 393, 392, 388), (390, 394, 393, 389), (391, 395, 394, 390), (396, 400, 403, 399), (397, 401, 400, 396), (398, 402, 401, 397), (399, 403, 402, 398), (400, 404, 407, 403), (401, 405, 404, 400), (402, 406, 405, 401), (403, 407, 406, 402), (404, 408, 411, 407), (405, 409, 408, 404), (406, 410, 409, 405), (407, 411, 410, 406), (408, 412, 415, 411), (409, 413, 412, 408), (410, 414, 413, 409), (411, 415, 414, 410), (412, 416, 419, 415), (413, 417, 416, 412), (414, 418, 417, 413), (415, 419, 418, 414), (420, 424, 427, 423), (421, 425, 424, 420), (422, 426, 425, 421), (423, 427, 426, 422), (424, 428, 431, 427), (425, 429, 428, 424), (426, 430, 429, 425), (427, 431, 430, 426), (428, 432, 435, 431), (429, 433, 432, 428), (430, 434, 433, 429), (431, 435, 434, 430), (432, 436, 439, 435), (433, 437, 436, 432), (434, 438, 437, 433), (435, 439, 438, 434), (436, 440, 443, 439), (437, 441, 440, 436), (438, 442, 441, 437), (439, 443, 442, 438), (444, 448, 451, 447), (445, 449, 448, 444), (446, 450, 449, 445), (447, 451, 450, 446), (448, 452, 455, 451), (449, 453, 452, 448), (450, 454, 453, 449), (451, 455, 454, 450), (452, 456, 459, 455), (453, 457, 456, 452), (454, 458, 457, 453), (455, 459, 458, 454), (456, 460, 463, 459), (457, 461, 460, 456), (458, 462, 461, 457), (459, 463, 462, 458), (460, 464, 467, 463), (461, 465, 464, 460), (462, 466, 465, 461), (463, 467, 466, 462), (468, 472, 475, 471), (469, 473, 472, 468), (470, 474, 473, 469), (471, 475, 474, 470), (472, 476, 479, 475), (473, 477, 476, 472), (474, 478, 477, 473), (475, 479, 478, 474), (476, 480, 483, 479), (477, 481, 480, 476), (478, 482, 481, 477), (479, 483, 482, 478), (480, 484, 487, 483), (481, 485, 484, 480), (482, 486, 485, 481), (483, 487, 486, 482), (484, 488, 491, 487), (485, 489, 488, 484), (486, 490, 489, 485), (487, 491, 490, 486), (492, 496, 499, 495), (493, 497, 496, 492), (494, 498, 497, 493), (495, 499, 498, 494), (496, 500, 503, 499), (497, 501, 500, 496), (498, 502, 501, 497), (499, 503, 502, 498), (500, 504, 507, 503), (501, 505, 504, 500), (502, 506, 505, 501), (503, 507, 506, 502), (504, 508, 511, 507), (505, 509, 508, 504), (506, 510, 509, 505), (507, 511, 510, 506), (508, 512, 515, 511), (509, 513, 512, 508), (510, 514, 513, 509), (511, 515, 514, 510), (516, 520, 523, 519), (517, 521, 520, 516), (518, 522, 521, 517), (519, 523, 522, 518), (520, 524, 527, 523), (521, 525, 524, 520), (522, 526, 525, 521), (523, 527, 526, 522), (524, 528, 531, 527), (525, 529, 528, 524), (526, 530, 529, 525), (527, 531, 530, 526), (528, 532, 535, 531), (529, 533, 532, 528), (530, 534, 533, 529), (531, 535, 534, 530), (532, 536, 539, 535), (533, 537, 536, 532), (534, 538, 537, 533), (535, 539, 538, 534), (540, 544, 547, 543), (541, 545, 544, 540), (542, 546, 545, 541), (543, 547, 546, 542), (544, 548, 551, 547), (545, 549, 548, 544), (546, 550, 549, 545), (547, 551, 550, 546), (548, 552, 555, 551), (549, 553, 552, 548), (550, 554, 553, 549), (551, 555, 554, 550), (552, 556, 559, 555), (553, 557, 556, 552), (554, 558, 557, 553), (555, 559, 558, 554), (556, 560, 563, 559), (557, 561, 560, 556), (558, 562, 561, 557), (559, 563, 562, 558), (564, 568, 571, 567), (565, 569, 568, 564), (566, 570, 569, 565), (567, 571, 570, 566), (568, 572, 575, 571), (569, 573, 572, 568), (570, 574, 573, 569), (571, 575, 574, 570), (572, 576, 579, 575), (573, 577, 576, 572), (574, 578, 577, 573), (575, 579, 578, 574), (576, 580, 583, 579), (577, 581, 580, 576), (578, 582, 581, 577), (579, 583, 582, 578), (580, 584, 587, 583), (581, 585, 584, 580), (582, 586, 585, 581), (583, 587, 586, 582), (588, 592, 595, 591), (589, 593, 592, 588), (590, 594, 593, 589), (591, 595, 594, 590), (592, 596, 599, 595), (593, 597, 596, 592), (594, 598, 597, 593), (595, 599, 598, 594), (596, 600, 603, 599), (597, 601, 600, 596), (598, 602, 601, 597), (599, 603, 602, 598), (600, 604, 607, 603), (601, 605, 604, 600), (602, 606, 605, 601), (603, 607, 606, 602), (604, 608, 611, 607), (605, 609, 608, 604), (606, 610, 609, 605), (607, 611, 610, 606), (612, 616, 619, 615), (613, 617, 616, 612), (614, 618, 617, 613), (615, 619, 618, 614), (616, 620, 623, 619), (617, 621, 620, 616), (618, 622, 621, 617), (619, 623, 622, 618), (620, 624, 627, 623), (621, 625, 624, 620), (622, 626, 625, 621), (623, 627, 626, 622), (624, 628, 631, 627), (625, 629, 628, 624), (626, 630, 629, 625), (627, 631, 630, 626), (628, 632, 635, 631), (629, 633, 632, 628), (630, 634, 633, 629), (631, 635, 634, 630), (636, 640, 643, 639), (637, 641, 640, 636), (638, 642, 641, 637), (639, 643, 642, 638), (640, 644, 647, 643), (641, 645, 644, 640), (642, 646, 645, 641), (643, 647, 646, 642), (644, 648, 651, 647), (645, 649, 648, 644), (646, 650, 649, 645), (647, 651, 650, 646), (648, 652, 655, 651), (649, 653, 652, 648), (650, 654, 653, 649), (651, 655, 654, 650), (652, 656, 659, 655), (653, 657, 656, 652), (654, 658, 657, 653), (655, 659, 658, 654), (660, 664, 667, 663), (661, 665, 664, 660), (662, 666, 665, 661), (663, 667, 666, 662), (664, 668, 671, 667), (665, 669, 668, 664), (666, 670, 669, 665), (667, 671, 670, 666), (668, 672, 675, 671), (669, 673, 672, 668), (670, 674, 673, 669), (671, 675, 674, 670), (672, 676, 679, 675), (673, 677, 676, 672), (674, 678, 677, 673), (675, 679, 678, 674), (676, 680, 683, 679), (677, 681, 680, 676), (678, 682, 681, 677), (679, 683, 682, 678), (684, 688, 691, 687), (685, 689, 688, 684), (686, 690, 689, 685), (687, 691, 690, 686), (688, 692, 695, 691), (689, 693, 692, 688), (690, 694, 693, 689), (691, 695, 694, 690), (692, 696, 699, 695), (693, 697, 696, 692), (694, 698, 697, 693), (695, 699, 698, 694), (696, 700, 703, 699), (697, 701, 700, 696), (698, 702, 701, 697), (699, 703, 702, 698), (700, 704, 707, 703), (701, 705, 704, 700), (702, 706, 705, 701), (703, 707, 706, 702), (708, 712, 715, 711), (709, 713, 712, 708), (710, 714, 713, 709), (711, 715, 714, 710), (712, 716, 719, 715), (713, 717, 716, 712), (714, 718, 717, 713), (715, 719, 718, 714), (716, 720, 723, 719), (717, 721, 720, 716), (718, 722, 721, 717), (719, 723, 722, 718), (720, 724, 727, 723), (721, 725, 724, 720), (722, 726, 725, 721), (723, 727, 726, 722), (724, 728, 731, 727), (725, 729, 728, 724), (726, 730, 729, 725), (727, 731, 730, 726), (732, 736, 739, 735), (733, 737, 736, 732), (734, 738, 737, 733), (735, 739, 738, 734), (736, 740, 743, 739), (737, 741, 740, 736), (738, 742, 741, 737), (739, 743, 742, 738), (740, 744, 747, 743), (741, 745, 744, 740), (742, 746, 745, 741), (743, 747, 746, 742), (744, 748, 751, 747), (745, 749, 748, 744), (746, 750, 749, 745), (747, 751, 750, 746), (748, 752, 755, 751), (749, 753, 752, 748), (750, 754, 753, 749), (751, 755, 754, 750), (756, 760, 763, 759), (757, 761, 760, 756), (758, 762, 761, 757), (759, 763, 762, 758), (760, 764, 767, 763), (761, 765, 764, 760), (762, 766, 765, 761), (763, 767, 766, 762), (764, 768, 771, 767), (765, 769, 768, 764), (766, 770, 769, 765), (767, 771, 770, 766), (768, 772, 775, 771), (769, 773, 772, 768), (770, 774, 773, 769), (771, 775, 774, 770), (772, 776, 779, 775), (773, 777, 776, 772), (774, 778, 777, 773), (775, 779, 778, 774), (780, 784, 787, 783), (781, 785, 784, 780), (782, 786, 785, 781), (783, 787, 786, 782), (784, 788, 791, 787), (785, 789, 788, 784), (786, 790, 789, 785), (787, 791, 790, 786), (788, 792, 795, 791), (789, 793, 792, 788), (790, 794, 793, 789), (791, 795, 794, 790), (792, 796, 799, 795), (793, 797, 796, 792), (794, 798, 797, 793), (795, 799, 798, 794), (796, 800, 803, 799), (797, 801, 800, 796), (798, 802, 801, 797), (799, 803, 802, 798), (804, 808, 811, 807), (805, 809, 808, 804), (806, 810, 809, 805), (807, 811, 810, 806), (808, 812, 815, 811), (809, 813, 812, 808), (810, 814, 813, 809), (811, 815, 814, 810), (812, 816, 819, 815), (813, 817, 816, 812), (814, 818, 817, 813), (815, 819, 818, 814), (816, 820, 823, 819), (817, 821, 820, 816), (818, 822, 821, 817), (819, 823, 822, 818), (820, 824, 827, 823), (821, 825, 824, 820), (822, 826, 825, 821), (823, 827, 826, 822), (828, 832, 835, 831), (829, 833, 832, 828), (830, 834, 833, 829), (831, 835, 834, 830), (832, 836, 839, 835), (833, 837, 836, 832), (834, 838, 837, 833), (835, 839, 838, 834), (836, 840, 843, 839), (837, 841, 840, 836), (838, 842, 841, 837), (839, 843, 842, 838), (840, 844, 847, 843), (841, 845, 844, 840), (842, 846, 845, 841), (843, 847, 846, 842), (844, 848, 851, 847), (845, 849, 848, 844), (846, 850, 849, 845), (847, 851, 850, 846), (852, 856, 859, 855), (853, 857, 856, 852), (854, 858, 857, 853), (855, 859, 858, 854), (856, 860, 863, 859), (857, 861, 860, 856), (858, 862, 861, 857), (859, 863, 862, 858), (860, 864, 867, 863), (861, 865, 864, 860), (862, 866, 865, 861), (863, 867, 866, 862), (864, 868, 871, 867), (865, 869, 868, 864), (866, 870, 869, 865), (867, 871, 870, 866), (868, 872, 875, 871), (869, 873, 872, 868), (870, 874, 873, 869), (871, 875, 874, 870)])
me_cutree_003.polygons.foreach_set('use_smooth', [True] * 732)
me_cutree_003.polygons.foreach_set('material_index', [0, 0, 0, 0, 0, 0, 0, 0, 0, 0, 0, 0, 0, 0, 0, 0, 0, 0, 0, 0, 0, 0, 0, 0, 0, 0, 0, 0, 1, 0, 0, 0, 1, 1, 0, 0, 1, 1, 0, 0, 1, 1, 0, 0, 1, 1, 0, 0, 0, 0, 0, 0, 1, 1, 0, 0, 1, 1, 0, 0, 1, 1, 0, 0, 1, 1, 0, 0, 0, 0, 0, 0, 1, 1, 0, 0, 1, 1, 0, 0, 1, 1, 0, 0, 1, 1, 0, 0, 0, 0, 0, 0, 1, 1, 0, 0, 1, 1, 0, 0, 1, 1, 0, 0, 1, 1, 0, 0, 0, 0, 0, 0, 1, 1, 0, 0, 1, 1, 0, 0, 1, 1, 0, 0, 1, 1, 0, 0, 1, 1, 0, 0, 1, 1, 0, 0, 1, 1, 0, 0, 1, 1, 0, 0, 1, 1, 0, 0, 0, 0, 0, 0, 1, 1, 0, 0, 1, 1, 0, 0, 1, 1, 0, 0, 1, 1, 0, 0, 0, 0, 0, 0, 1, 1, 0, 0, 1, 1, 0, 0, 1, 1, 0, 0, 1, 1, 0, 0, 0, 0, 0, 0, 1, 1, 0, 0, 1, 1, 0, 0, 1, 1, 0, 0, 1, 1, 0, 0, 0, 0, 0, 0, 1, 1, 0, 0, 1, 1, 0, 0, 1, 1, 0, 0, 1, 1, 0, 0, 0, 0, 0, 0, 1, 1, 0, 0, 1, 1, 0, 0, 1, 1, 0, 0, 1, 1, 0, 0, 0, 0, 0, 0, 1, 1, 0, 0, 1, 1, 0, 0, 1, 1, 0, 0, 1, 1, 0, 0, 1, 0, 0, 0, 1, 1, 0, 0, 1, 1, 0, 0, 1, 1, 0, 0, 1, 1, 0, 0, 0, 0, 0, 0, 1, 1, 0, 0, 1, 1, 0, 0, 1, 1, 0, 0, 1, 1, 0, 0, 1, 1, 0, 0, 1, 1, 0, 0, 1, 1, 0, 0, 1, 1, 0, 0, 1, 1, 0, 0, 0, 0, 0, 0, 1, 1, 0, 0, 1, 1, 0, 0, 1, 1, 0, 0, 1, 1, 0, 0, 1, 0, 0, 0, 1, 1, 0, 0, 1, 1, 0, 0, 1, 1, 0, 0, 1, 1, 0, 0, 0, 0, 0, 0, 1, 1, 0, 0, 1, 1, 0, 0, 1, 1, 0, 0, 1, 1, 0, 0, 0, 0, 0, 0, 1, 1, 0, 0, 1, 1, 0, 0, 1, 1, 0, 0, 1, 1, 0, 0, 1, 0, 0, 0, 1, 1, 0, 0, 1, 1, 0, 0, 1, 1, 0, 0, 1, 1, 0, 0, 0, 0, 0, 0, 1, 1, 0, 0, 1, 1, 0, 0, 1, 1, 0, 0, 1, 1, 0, 0, 0, 0, 0, 0, 1, 1, 0, 0, 1, 1, 0, 0, 1, 1, 0, 0, 1, 1, 0, 0, 0, 0, 0, 0, 1, 1, 0, 0, 1, 1, 0, 0, 1, 1, 0, 0, 1, 1, 0, 0, 0, 0, 0, 0, 1, 1, 0, 0, 1, 1, 0, 0, 1, 1, 0, 0, 1, 1, 0, 0, 0, 0, 0, 0, 1, 1, 0, 0, 1, 1, 0, 0, 1, 1, 0, 0, 1, 1, 0, 0, 0, 0, 0, 0, 1, 1, 0, 0, 1, 1, 0, 0, 1, 1, 0, 0, 1, 1, 0, 0, 0, 0, 0, 0, 1, 1, 0, 0, 1, 1, 0, 0, 1, 1, 0, 0, 1, 1, 0, 0, 0, 0, 0, 0, 1, 1, 0, 0, 1, 1, 0, 0, 1, 1, 0, 0, 1, 1, 0, 0, 0, 0, 0, 0, 1, 1, 0, 0, 1, 1, 0, 0, 1, 1, 0, 0, 1, 1, 0, 0, 0, 0, 0, 0, 1, 1, 0, 0, 1, 1, 0, 0, 1, 1, 0, 0, 1, 1, 0, 0, 0, 0, 0, 0, 1, 1, 0, 0, 1, 1, 0, 0, 1, 1, 0, 0, 1, 1, 0, 0, 0, 0, 0, 0, 1, 1, 0, 0, 1, 1, 0, 0, 1, 1, 0, 0, 1, 1, 0, 0, 0, 0, 0, 0, 1, 1, 0, 0, 1, 1, 0, 0, 1, 1, 0, 0, 1, 0, 0, 0, 0, 0, 0, 0, 1, 1, 0, 0, 1, 1, 0, 0, 1, 1, 0, 0, 0, 1, 0, 0, 0, 0, 0, 0, 0, 1, 0, 0, 0, 0, 0, 0, 0, 1, 0, 0, 0, 0, 0, 1, 0, 0, 0, 0])
_uv = me_cutree_003.uv_layers.new(name='Orco')
_uv.uv.foreach_set('vector', [0.0, 1.0, 0.125, 1.0, 0.125, 0.75, 0.0, 0.75, 0.0, 0.25, 0.125, 0.25, 0.125, 0.0, 0.0, 0.0, 0.0, 0.5, 0.125, 0.5, 0.125, 0.25, 0.0, 0.25, 0.0, 0.75, 0.125, 0.75, 0.125, 0.5, 0.0, 0.5, 0.125, 1.0, 0.25, 1.0, 0.25, 0.75, 0.125, 0.75, 0.125, 0.25, 0.25, 0.25, 0.25, 0.0, 0.125, 0.0, 0.125, 0.5, 0.25, 0.5, 0.25, 0.25, 0.125, 0.25, 0.125, 0.75, 0.25, 0.75, 0.25, 0.5, 0.125, 0.5, 0.25, 1.0, 0.375, 1.0, 0.375, 0.75, 0.25, 0.75, 0.25, 0.25, 0.375, 0.25, 0.375, 0.0, 0.25, 0.0, 0.25, 0.5, 0.375, 0.5, 0.375, 0.25, 0.25, 0.25, 0.25, 0.75, 0.375, 0.75, 0.375, 0.5, 0.25, 0.5, 0.375, 1.0, 0.5, 1.0, 0.5, 0.75, 0.375, 0.75, 0.375, 0.25, 0.5, 0.25, 0.5, 0.0, 0.375, 0.0, 0.375, 0.5, 0.5, 0.5, 0.5, 0.25, 0.375, 0.25, 0.375, 0.75, 0.5, 0.75, 0.5, 0.5, 0.375, 0.5, 0.5, 1.0, 0.625, 1.0, 0.625, 0.75, 0.5, 0.75, 0.5, 0.25, 0.625, 0.25, 0.625, 0.0, 0.5, 0.0, 0.5, 0.5, 0.625, 0.5, 0.625, 0.25, 0.5, 0.25, 0.5, 0.75, 0.625, 0.75, 0.625, 0.5, 0.5, 0.5, 0.625, 1.0, 0.75, 1.0, 0.75, 0.75, 0.625, 0.75, 0.625, 0.25, 0.75, 0.25, 0.75, 0.0, 0.625, 0.0, 0.625, 0.5, 0.75, 0.5, 0.75, 0.25, 0.625, 0.25, 0.625, 0.75, 0.75, 0.75, 0.75, 0.5, 0.625, 0.5, 0.75, 1.0, 0.875, 1.0, 0.875, 0.75, 0.75, 0.75, 0.75, 0.25, 0.875, 0.25, 0.875, 0.0, 0.75, 0.0, 0.75, 0.5, 0.875, 0.5, 0.875, 0.25, 0.75, 0.25, 0.75, 0.75, 0.875, 0.75, 0.875, 0.5, 0.75, 0.5, 0.875, 1.0, 1.0, 1.0, 1.0, 0.75, 0.875, 0.75, 0.875, 0.25, 1.0, 0.25, 1.0, 0.0, 0.875, 0.0, 0.875, 0.5, 1.0, 0.5, 1.0, 0.25, 0.875, 0.25, 0.875, 0.75, 1.0, 0.75, 1.0, 0.5, 0.875, 0.5, 0.0, 1.0, 0.2, 1.0, 0.2, 0.75, 0.0, 0.75, 0.0, 0.25, 0.2, 0.25, 0.2, 0.0, 0.0, 0.0, 0.0, 0.5, 0.2, 0.5, 0.2, 0.25, 0.0, 0.25, 0.0, 0.75, 0.2, 0.75, 0.2, 0.5, 0.0, 0.5, 0.2, 1.0, 0.4, 1.0, 0.4, 0.75, 0.2, 0.75, 0.2, 0.25, 0.4, 0.25, 0.4, 0.0, 0.2, 0.0, 0.2, 0.5, 0.4, 0.5, 0.4, 0.25, 0.2, 0.25, 0.2, 0.75, 0.4, 0.75, 0.4, 0.5, 0.2, 0.5, 0.4, 1.0, 0.6, 1.0, 0.6, 0.75, 0.4, 0.75, 0.4, 0.25, 0.6, 0.25, 0.6, 0.0, 0.4, 0.0, 0.4, 0.5, 0.6, 0.5, 0.6, 0.25, 0.4, 0.25, 0.4, 0.75, 0.6, 0.75, 0.6, 0.5, 0.4, 0.5, 0.6, 1.0, 0.8, 1.0, 0.8, 0.75, 0.6, 0.75, 0.6, 0.25, 0.8, 0.25, 0.8, 0.0, 0.6, 0.0, 0.6, 0.5, 0.8, 0.5, 0.8, 0.25, 0.6, 0.25, 0.6, 0.75, 0.8, 0.75, 0.8, 0.5, 0.6, 0.5, 0.8, 1.0, 1.0, 1.0, 1.0, 0.75, 0.8, 0.75, 0.8, 0.25, 1.0, 0.25, 1.0, 0.0, 0.8, 0.0, 0.8, 0.5, 1.0, 0.5, 1.0, 0.25, 0.8, 0.25, 0.8, 0.75, 1.0, 0.75, 1.0, 0.5, 0.8, 0.5, 0.0, 1.0, 0.2, 1.0, 0.2, 0.75, 0.0, 0.75, 0.0, 0.25, 0.2, 0.25, 0.2, 0.0, 0.0, 0.0, 0.0, 0.5, 0.2, 0.5, 0.2, 0.25, 0.0, 0.25, 0.0, 0.75, 0.2, 0.75, 0.2, 0.5, 0.0, 0.5, 0.2, 1.0, 0.4, 1.0, 0.4, 0.75, 0.2, 0.75, 0.2, 0.25, 0.4, 0.25, 0.4, 0.0, 0.2, 0.0, 0.2, 0.5, 0.4, 0.5, 0.4, 0.25, 0.2, 0.25, 0.2, 0.75, 0.4, 0.75, 0.4, 0.5, 0.2, 0.5, 0.4, 1.0, 0.6, 1.0, 0.6, 0.75, 0.4, 0.75, 0.4, 0.25, 0.6, 0.25, 0.6, 0.0, 0.4, 0.0, 0.4, 0.5, 0.6, 0.5, 0.6, 0.25, 0.4, 0.25, 0.4, 0.75, 0.6, 0.75, 0.6, 0.5, 0.4, 0.5, 0.6, 1.0, 0.8, 1.0, 0.8, 0.75, 0.6, 0.75, 0.6, 0.25, 0.8, 0.25, 0.8, 0.0, 0.6, 0.0, 0.6, 0.5, 0.8, 0.5, 0.8, 0.25, 0.6, 0.25, 0.6, 0.75, 0.8, 0.75, 0.8, 0.5, 0.6, 0.5, 0.8, 1.0, 1.0, 1.0, 1.0, 0.75, 0.8, 0.75, 0.8, 0.25, 1.0, 0.25, 1.0, 0.0, 0.8, 0.0, 0.8, 0.5, 1.0, 0.5, 1.0, 0.25, 0.8, 0.25, 0.8, 0.75, 1.0, 0.75, 1.0, 0.5, 0.8, 0.5, 0.0, 1.0, 0.2, 1.0, 0.2, 0.75, 0.0, 0.75, 0.0, 0.25, 0.2, 0.25, 0.2, 0.0, 0.0, 0.0, 0.0, 0.5, 0.2, 0.5, 0.2, 0.25, 0.0, 0.25, 0.0, 0.75, 0.2, 0.75, 0.2, 0.5, 0.0, 0.5, 0.2, 1.0, 0.4, 1.0, 0.4, 0.75, 0.2, 0.75, 0.2, 0.25, 0.4, 0.25, 0.4, 0.0, 0.2, 0.0, 0.2, 0.5, 0.4, 0.5, 0.4, 0.25, 0.2, 0.25, 0.2, 0.75, 0.4, 0.75, 0.4, 0.5, 0.2, 0.5, 0.4, 1.0, 0.6, 1.0, 0.6, 0.75, 0.4, 0.75, 0.4, 0.25, 0.6, 0.25, 0.6, 0.0, 0.4, 0.0, 0.4, 0.5, 0.6, 0.5, 0.6, 0.25, 0.4, 0.25, 0.4, 0.75, 0.6, 0.75, 0.6, 0.5, 0.4, 0.5, 0.6, 1.0, 0.8, 1.0, 0.8, 0.75, 0.6, 0.75, 0.6, 0.25, 0.8, 0.25, 0.8, 0.0, 0.6, 0.0, 0.6, 0.5, 0.8, 0.5, 0.8, 0.25, 0.6, 0.25, 0.6, 0.75, 0.8, 0.75, 0.8, 0.5, 0.6, 0.5, 0.8, 1.0, 1.0, 1.0, 1.0, 0.75, 0.8, 0.75, 0.8, 0.25, 1.0, 0.25, 1.0, 0.0, 0.8, 0.0, 0.8, 0.5, 1.0, 0.5, 1.0, 0.25, 0.8, 0.25, 0.8, 0.75, 1.0, 0.75, 1.0, 0.5, 0.8, 0.5, 0.0, 1.0, 0.2, 1.0, 0.2, 0.75, 0.0, 0.75, 0.0, 0.25, 0.2, 0.25, 0.2, 0.0, 0.0, 0.0, 0.0, 0.5, 0.2, 0.5, 0.2, 0.25, 0.0, 0.25, 0.0, 0.75, 0.2, 0.75, 0.2, 0.5, 0.0, 0.5, 0.2, 1.0, 0.4, 1.0, 0.4, 0.75, 0.2, 0.75, 0.2, 0.25, 0.4, 0.25, 0.4, 0.0, 0.2, 0.0, 0.2, 0.5, 0.4, 0.5, 0.4, 0.25, 0.2, 0.25, 0.2, 0.75, 0.4, 0.75, 0.4, 0.5, 0.2, 0.5, 0.4, 1.0, 0.6, 1.0, 0.6, 0.75, 0.4, 0.75, 0.4, 0.25, 0.6, 0.25, 0.6, 0.0, 0.4, 0.0, 0.4, 0.5, 0.6, 0.5, 0.6, 0.25, 0.4, 0.25, 0.4, 0.75, 0.6, 0.75, 0.6, 0.5, 0.4, 0.5, 0.6, 1.0, 0.8, 1.0, 0.8, 0.75, 0.6, 0.75, 0.6, 0.25, 0.8, 0.25, 0.8, 0.0, 0.6, 0.0, 0.6, 0.5, 0.8, 0.5, 0.8, 0.25, 0.6, 0.25, 0.6, 0.75, 0.8, 0.75, 0.8, 0.5, 0.6, 0.5, 0.8, 1.0, 1.0, 1.0, 1.0, 0.75, 0.8, 0.75, 0.8, 0.25, 1.0, 0.25, 1.0, 0.0, 0.8, 0.0, 0.8, 0.5, 1.0, 0.5, 1.0, 0.25, 0.8, 0.25, 0.8, 0.75, 1.0, 0.75, 1.0, 0.5, 0.8, 0.5, 0.0, 1.0, 0.2, 1.0, 0.2, 0.75, 0.0, 0.75, 0.0, 0.25, 0.2, 0.25, 0.2, 0.0, 0.0, 0.0, 0.0, 0.5, 0.2, 0.5, 0.2, 0.25, 0.0, 0.25, 0.0, 0.75, 0.2, 0.75, 0.2, 0.5, 0.0, 0.5, 0.2, 1.0, 0.4, 1.0, 0.4, 0.75, 0.2, 0.75, 0.2, 0.25, 0.4, 0.25, 0.4, 0.0, 0.2, 0.0, 0.2, 0.5, 0.4, 0.5, 0.4, 0.25, 0.2, 0.25, 0.2, 0.75, 0.4, 0.75, 0.4, 0.5, 0.2, 0.5, 0.4, 1.0, 0.6, 1.0, 0.6, 0.75, 0.4, 0.75, 0.4, 0.25, 0.6, 0.25, 0.6, 0.0, 0.4, 0.0, 0.4, 0.5, 0.6, 0.5, 0.6, 0.25, 0.4, 0.25, 0.4, 0.75, 0.6, 0.75, 0.6, 0.5, 0.4, 0.5, 0.6, 1.0, 0.8, 1.0, 0.8, 0.75, 0.6, 0.75, 0.6, 0.25, 0.8, 0.25, 0.8, 0.0, 0.6, 0.0, 0.6, 0.5, 0.8, 0.5, 0.8, 0.25, 0.6, 0.25, 0.6, 0.75, 0.8, 0.75, 0.8, 0.5, 0.6, 0.5, 0.8, 1.0, 1.0, 1.0, 1.0, 0.75, 0.8, 0.75, 0.8, 0.25, 1.0, 0.25, 1.0, 0.0, 0.8, 0.0, 0.8, 0.5, 1.0, 0.5, 1.0, 0.25, 0.8, 0.25, 0.8, 0.75, 1.0, 0.75, 1.0, 0.5, 0.8, 0.5, 0.0, 1.0, 0.2, 1.0, 0.2, 0.75, 0.0, 0.75, 0.0, 0.25, 0.2, 0.25, 0.2, 0.0, 0.0, 0.0, 0.0, 0.5, 0.2, 0.5, 0.2, 0.25, 0.0, 0.25, 0.0, 0.75, 0.2, 0.75, 0.2, 0.5, 0.0, 0.5, 0.2, 1.0, 0.4, 1.0, 0.4, 0.75, 0.2, 0.75, 0.2, 0.25, 0.4, 0.25, 0.4, 0.0, 0.2, 0.0, 0.2, 0.5, 0.4, 0.5, 0.4, 0.25, 0.2, 0.25, 0.2, 0.75, 0.4, 0.75, 0.4, 0.5, 0.2, 0.5, 0.4, 1.0, 0.6, 1.0, 0.6, 0.75, 0.4, 0.75, 0.4, 0.25, 0.6, 0.25, 0.6, 0.0, 0.4, 0.0, 0.4, 0.5, 0.6, 0.5, 0.6, 0.25, 0.4, 0.25, 0.4, 0.75, 0.6, 0.75, 0.6, 0.5, 0.4, 0.5, 0.6, 1.0, 0.8, 1.0, 0.8, 0.75, 0.6, 0.75, 0.6, 0.25, 0.8, 0.25, 0.8, 0.0, 0.6, 0.0, 0.6, 0.5, 0.8, 0.5, 0.8, 0.25, 0.6, 0.25, 0.6, 0.75, 0.8, 0.75, 0.8, 0.5, 0.6, 0.5, 0.8, 1.0, 1.0, 1.0, 1.0, 0.75, 0.8, 0.75, 0.8, 0.25, 1.0, 0.25, 1.0, 0.0, 0.8, 0.0, 0.8, 0.5, 1.0, 0.5, 1.0, 0.25, 0.8, 0.25, 0.8, 0.75, 1.0, 0.75, 1.0, 0.5, 0.8, 0.5, 0.0, 1.0, 0.2, 1.0, 0.2, 0.75, 0.0, 0.75, 0.0, 0.25, 0.2, 0.25, 0.2, 0.0, 0.0, 0.0, 0.0, 0.5, 0.2, 0.5, 0.2, 0.25, 0.0, 0.25, 0.0, 0.75, 0.2, 0.75, 0.2, 0.5, 0.0, 0.5, 0.2, 1.0, 0.4, 1.0, 0.4, 0.75, 0.2, 0.75, 0.2, 0.25, 0.4, 0.25, 0.4, 0.0, 0.2, 0.0, 0.2, 0.5, 0.4, 0.5, 0.4, 0.25, 0.2, 0.25, 0.2, 0.75, 0.4, 0.75, 0.4, 0.5, 0.2, 0.5, 0.4, 1.0, 0.6, 1.0, 0.6, 0.75, 0.4, 0.75, 0.4, 0.25, 0.6, 0.25, 0.6, 0.0, 0.4, 0.0, 0.4, 0.5, 0.6, 0.5, 0.6, 0.25, 0.4, 0.25, 0.4, 0.75, 0.6, 0.75, 0.6, 0.5, 0.4, 0.5, 0.6, 1.0, 0.8, 1.0, 0.8, 0.75, 0.6, 0.75, 0.6, 0.25, 0.8, 0.25, 0.8, 0.0, 0.6, 0.0, 0.6, 0.5, 0.8, 0.5, 0.8, 0.25, 0.6, 0.25, 0.6, 0.75, 0.8, 0.75, 0.8, 0.5, 0.6, 0.5, 0.8, 1.0, 1.0, 1.0, 1.0, 0.75, 0.8, 0.75, 0.8, 0.25, 1.0, 0.25, 1.0, 0.0, 0.8, 0.0, 0.8, 0.5, 1.0, 0.5, 1.0, 0.25, 0.8, 0.25, 0.8, 0.75, 1.0, 0.75, 1.0, 0.5, 0.8, 0.5, 0.0, 1.0, 0.2, 1.0, 0.2, 0.75, 0.0, 0.75, 0.0, 0.25, 0.2, 0.25, 0.2, 0.0, 0.0, 0.0, 0.0, 0.5, 0.2, 0.5, 0.2, 0.25, 0.0, 0.25, 0.0, 0.75, 0.2, 0.75, 0.2, 0.5, 0.0, 0.5, 0.2, 1.0, 0.4, 1.0, 0.4, 0.75, 0.2, 0.75, 0.2, 0.25, 0.4, 0.25, 0.4, 0.0, 0.2, 0.0, 0.2, 0.5, 0.4, 0.5, 0.4, 0.25, 0.2, 0.25, 0.2, 0.75, 0.4, 0.75, 0.4, 0.5, 0.2, 0.5, 0.4, 1.0, 0.6, 1.0, 0.6, 0.75, 0.4, 0.75, 0.4, 0.25, 0.6, 0.25, 0.6, 0.0, 0.4, 0.0, 0.4, 0.5, 0.6, 0.5, 0.6, 0.25, 0.4, 0.25, 0.4, 0.75, 0.6, 0.75, 0.6, 0.5, 0.4, 0.5, 0.6, 1.0, 0.8, 1.0, 0.8, 0.75, 0.6, 0.75, 0.6, 0.25, 0.8, 0.25, 0.8, 0.0, 0.6, 0.0, 0.6, 0.5, 0.8, 0.5, 0.8, 0.25, 0.6, 0.25, 0.6, 0.75, 0.8, 0.75, 0.8, 0.5, 0.6, 0.5, 0.8, 1.0, 1.0, 1.0, 1.0, 0.75, 0.8, 0.75, 0.8, 0.25, 1.0, 0.25, 1.0, 0.0, 0.8, 0.0, 0.8, 0.5, 1.0, 0.5, 1.0, 0.25, 0.8, 0.25, 0.8, 0.75, 1.0, 0.75, 1.0, 0.5, 0.8, 0.5, 0.0, 1.0, 0.2, 1.0, 0.2, 0.75, 0.0, 0.75, 0.0, 0.25, 0.2, 0.25, 0.2, 0.0, 0.0, 0.0, 0.0, 0.5, 0.2, 0.5, 0.2, 0.25, 0.0, 0.25, 0.0, 0.75, 0.2, 0.75, 0.2, 0.5, 0.0, 0.5, 0.2, 1.0, 0.4, 1.0, 0.4, 0.75, 0.2, 0.75, 0.2, 0.25, 0.4, 0.25, 0.4, 0.0, 0.2, 0.0, 0.2, 0.5, 0.4, 0.5, 0.4, 0.25, 0.2, 0.25, 0.2, 0.75, 0.4, 0.75, 0.4, 0.5, 0.2, 0.5, 0.4, 1.0, 0.6, 1.0, 0.6, 0.75, 0.4, 0.75, 0.4, 0.25, 0.6, 0.25, 0.6, 0.0, 0.4, 0.0, 0.4, 0.5, 0.6, 0.5, 0.6, 0.25, 0.4, 0.25, 0.4, 0.75, 0.6, 0.75, 0.6, 0.5, 0.4, 0.5, 0.6, 1.0, 0.8, 1.0, 0.8, 0.75, 0.6, 0.75, 0.6, 0.25, 0.8, 0.25, 0.8, 0.0, 0.6, 0.0, 0.6, 0.5, 0.8, 0.5, 0.8, 0.25, 0.6, 0.25, 0.6, 0.75, 0.8, 0.75, 0.8, 0.5, 0.6, 0.5, 0.8, 1.0, 1.0, 1.0, 1.0, 0.75, 0.8, 0.75, 0.8, 0.25, 1.0, 0.25, 1.0, 0.0, 0.8, 0.0, 0.8, 0.5, 1.0, 0.5, 1.0, 0.25, 0.8, 0.25, 0.8, 0.75, 1.0, 0.75, 1.0, 0.5, 0.8, 0.5, 0.0, 1.0, 0.2, 1.0, 0.2, 0.75, 0.0, 0.75, 0.0, 0.25, 0.2, 0.25, 0.2, 0.0, 0.0, 0.0, 0.0, 0.5, 0.2, 0.5, 0.2, 0.25, 0.0, 0.25, 0.0, 0.75, 0.2, 0.75, 0.2, 0.5, 0.0, 0.5, 0.2, 1.0, 0.4, 1.0, 0.4, 0.75, 0.2, 0.75, 0.2, 0.25, 0.4, 0.25, 0.4, 0.0, 0.2, 0.0, 0.2, 0.5, 0.4, 0.5, 0.4, 0.25, 0.2, 0.25, 0.2, 0.75, 0.4, 0.75, 0.4, 0.5, 0.2, 0.5, 0.4, 1.0, 0.6, 1.0, 0.6, 0.75, 0.4, 0.75, 0.4, 0.25, 0.6, 0.25, 0.6, 0.0, 0.4, 0.0, 0.4, 0.5, 0.6, 0.5, 0.6, 0.25, 0.4, 0.25, 0.4, 0.75, 0.6, 0.75, 0.6, 0.5, 0.4, 0.5, 0.6, 1.0, 0.8, 1.0, 0.8, 0.75, 0.6, 0.75, 0.6, 0.25, 0.8, 0.25, 0.8, 0.0, 0.6, 0.0, 0.6, 0.5, 0.8, 0.5, 0.8, 0.25, 0.6, 0.25, 0.6, 0.75, 0.8, 0.75, 0.8, 0.5, 0.6, 0.5, 0.8, 1.0, 1.0, 1.0, 1.0, 0.75, 0.8, 0.75, 0.8, 0.25, 1.0, 0.25, 1.0, 0.0, 0.8, 0.0, 0.8, 0.5, 1.0, 0.5, 1.0, 0.25, 0.8, 0.25, 0.8, 0.75, 1.0, 0.75, 1.0, 0.5, 0.8, 0.5, 0.0, 1.0, 0.2, 1.0, 0.2, 0.75, 0.0, 0.75, 0.0, 0.25, 0.2, 0.25, 0.2, 0.0, 0.0, 0.0, 0.0, 0.5, 0.2, 0.5, 0.2, 0.25, 0.0, 0.25, 0.0, 0.75, 0.2, 0.75, 0.2, 0.5, 0.0, 0.5, 0.2, 1.0, 0.4, 1.0, 0.4, 0.75, 0.2, 0.75, 0.2, 0.25, 0.4, 0.25, 0.4, 0.0, 0.2, 0.0, 0.2, 0.5, 0.4, 0.5, 0.4, 0.25, 0.2, 0.25, 0.2, 0.75, 0.4, 0.75, 0.4, 0.5, 0.2, 0.5, 0.4, 1.0, 0.6, 1.0, 0.6, 0.75, 0.4, 0.75, 0.4, 0.25, 0.6, 0.25, 0.6, 0.0, 0.4, 0.0, 0.4, 0.5, 0.6, 0.5, 0.6, 0.25, 0.4, 0.25, 0.4, 0.75, 0.6, 0.75, 0.6, 0.5, 0.4, 0.5, 0.6, 1.0, 0.8, 1.0, 0.8, 0.75, 0.6, 0.75, 0.6, 0.25, 0.8, 0.25, 0.8, 0.0, 0.6, 0.0, 0.6, 0.5, 0.8, 0.5, 0.8, 0.25, 0.6, 0.25, 0.6, 0.75, 0.8, 0.75, 0.8, 0.5, 0.6, 0.5, 0.8, 1.0, 1.0, 1.0, 1.0, 0.75, 0.8, 0.75, 0.8, 0.25, 1.0, 0.25, 1.0, 0.0, 0.8, 0.0, 0.8, 0.5, 1.0, 0.5, 1.0, 0.25, 0.8, 0.25, 0.8, 0.75, 1.0, 0.75, 1.0, 0.5, 0.8, 0.5, 0.0, 1.0, 0.2, 1.0, 0.2, 0.75, 0.0, 0.75, 0.0, 0.25, 0.2, 0.25, 0.2, 0.0, 0.0, 0.0, 0.0, 0.5, 0.2, 0.5, 0.2, 0.25, 0.0, 0.25, 0.0, 0.75, 0.2, 0.75, 0.2, 0.5, 0.0, 0.5, 0.2, 1.0, 0.4, 1.0, 0.4, 0.75, 0.2, 0.75, 0.2, 0.25, 0.4, 0.25, 0.4, 0.0, 0.2, 0.0, 0.2, 0.5, 0.4, 0.5, 0.4, 0.25, 0.2, 0.25, 0.2, 0.75, 0.4, 0.75, 0.4, 0.5, 0.2, 0.5, 0.4, 1.0, 0.6, 1.0, 0.6, 0.75, 0.4, 0.75, 0.4, 0.25, 0.6, 0.25, 0.6, 0.0, 0.4, 0.0, 0.4, 0.5, 0.6, 0.5, 0.6, 0.25, 0.4, 0.25, 0.4, 0.75, 0.6, 0.75, 0.6, 0.5, 0.4, 0.5, 0.6, 1.0, 0.8, 1.0, 0.8, 0.75, 0.6, 0.75, 0.6, 0.25, 0.8, 0.25, 0.8, 0.0, 0.6, 0.0, 0.6, 0.5, 0.8, 0.5, 0.8, 0.25, 0.6, 0.25, 0.6, 0.75, 0.8, 0.75, 0.8, 0.5, 0.6, 0.5, 0.8, 1.0, 1.0, 1.0, 1.0, 0.75, 0.8, 0.75, 0.8, 0.25, 1.0, 0.25, 1.0, 0.0, 0.8, 0.0, 0.8, 0.5, 1.0, 0.5, 1.0, 0.25, 0.8, 0.25, 0.8, 0.75, 1.0, 0.75, 1.0, 0.5, 0.8, 0.5, 0.0, 1.0, 0.2, 1.0, 0.2, 0.75, 0.0, 0.75, 0.0, 0.25, 0.2, 0.25, 0.2, 0.0, 0.0, 0.0, 0.0, 0.5, 0.2, 0.5, 0.2, 0.25, 0.0, 0.25, 0.0, 0.75, 0.2, 0.75, 0.2, 0.5, 0.0, 0.5, 0.2, 1.0, 0.4, 1.0, 0.4, 0.75, 0.2, 0.75, 0.2, 0.25, 0.4, 0.25, 0.4, 0.0, 0.2, 0.0, 0.2, 0.5, 0.4, 0.5, 0.4, 0.25, 0.2, 0.25, 0.2, 0.75, 0.4, 0.75, 0.4, 0.5, 0.2, 0.5, 0.4, 1.0, 0.6, 1.0, 0.6, 0.75, 0.4, 0.75, 0.4, 0.25, 0.6, 0.25, 0.6, 0.0, 0.4, 0.0, 0.4, 0.5, 0.6, 0.5, 0.6, 0.25, 0.4, 0.25, 0.4, 0.75, 0.6, 0.75, 0.6, 0.5, 0.4, 0.5, 0.6, 1.0, 0.8, 1.0, 0.8, 0.75, 0.6, 0.75, 0.6, 0.25, 0.8, 0.25, 0.8, 0.0, 0.6, 0.0, 0.6, 0.5, 0.8, 0.5, 0.8, 0.25, 0.6, 0.25, 0.6, 0.75, 0.8, 0.75, 0.8, 0.5, 0.6, 0.5, 0.8, 1.0, 1.0, 1.0, 1.0, 0.75, 0.8, 0.75, 0.8, 0.25, 1.0, 0.25, 1.0, 0.0, 0.8, 0.0, 0.8, 0.5, 1.0, 0.5, 1.0, 0.25, 0.8, 0.25, 0.8, 0.75, 1.0, 0.75, 1.0, 0.5, 0.8, 0.5, 0.0, 1.0, 0.2, 1.0, 0.2, 0.75, 0.0, 0.75, 0.0, 0.25, 0.2, 0.25, 0.2, 0.0, 0.0, 0.0, 0.0, 0.5, 0.2, 0.5, 0.2, 0.25, 0.0, 0.25, 0.0, 0.75, 0.2, 0.75, 0.2, 0.5, 0.0, 0.5, 0.2, 1.0, 0.4, 1.0, 0.4, 0.75, 0.2, 0.75, 0.2, 0.25, 0.4, 0.25, 0.4, 0.0, 0.2, 0.0, 0.2, 0.5, 0.4, 0.5, 0.4, 0.25, 0.2, 0.25, 0.2, 0.75, 0.4, 0.75, 0.4, 0.5, 0.2, 0.5, 0.4, 1.0, 0.6, 1.0, 0.6, 0.75, 0.4, 0.75, 0.4, 0.25, 0.6, 0.25, 0.6, 0.0, 0.4, 0.0, 0.4, 0.5, 0.6, 0.5, 0.6, 0.25, 0.4, 0.25, 0.4, 0.75, 0.6, 0.75, 0.6, 0.5, 0.4, 0.5, 0.6, 1.0, 0.8, 1.0, 0.8, 0.75, 0.6, 0.75, 0.6, 0.25, 0.8, 0.25, 0.8, 0.0, 0.6, 0.0, 0.6, 0.5, 0.8, 0.5, 0.8, 0.25, 0.6, 0.25, 0.6, 0.75, 0.8, 0.75, 0.8, 0.5, 0.6, 0.5, 0.8, 1.0, 1.0, 1.0, 1.0, 0.75, 0.8, 0.75, 0.8, 0.25, 1.0, 0.25, 1.0, 0.0, 0.8, 0.0, 0.8, 0.5, 1.0, 0.5, 1.0, 0.25, 0.8, 0.25, 0.8, 0.75, 1.0, 0.75, 1.0, 0.5, 0.8, 0.5, 0.0, 1.0, 0.2, 1.0, 0.2, 0.75, 0.0, 0.75, 0.0, 0.25, 0.2, 0.25, 0.2, 0.0, 0.0, 0.0, 0.0, 0.5, 0.2, 0.5, 0.2, 0.25, 0.0, 0.25, 0.0, 0.75, 0.2, 0.75, 0.2, 0.5, 0.0, 0.5, 0.2, 1.0, 0.4, 1.0, 0.4, 0.75, 0.2, 0.75, 0.2, 0.25, 0.4, 0.25, 0.4, 0.0, 0.2, 0.0, 0.2, 0.5, 0.4, 0.5, 0.4, 0.25, 0.2, 0.25, 0.2, 0.75, 0.4, 0.75, 0.4, 0.5, 0.2, 0.5, 0.4, 1.0, 0.6, 1.0, 0.6, 0.75, 0.4, 0.75, 0.4, 0.25, 0.6, 0.25, 0.6, 0.0, 0.4, 0.0, 0.4, 0.5, 0.6, 0.5, 0.6, 0.25, 0.4, 0.25, 0.4, 0.75, 0.6, 0.75, 0.6, 0.5, 0.4, 0.5, 0.6, 1.0, 0.8, 1.0, 0.8, 0.75, 0.6, 0.75, 0.6, 0.25, 0.8, 0.25, 0.8, 0.0, 0.6, 0.0, 0.6, 0.5, 0.8, 0.5, 0.8, 0.25, 0.6, 0.25, 0.6, 0.75, 0.8, 0.75, 0.8, 0.5, 0.6, 0.5, 0.8, 1.0, 1.0, 1.0, 1.0, 0.75, 0.8, 0.75, 0.8, 0.25, 1.0, 0.25, 1.0, 0.0, 0.8, 0.0, 0.8, 0.5, 1.0, 0.5, 1.0, 0.25, 0.8, 0.25, 0.8, 0.75, 1.0, 0.75, 1.0, 0.5, 0.8, 0.5, 0.0, 1.0, 0.2, 1.0, 0.2, 0.75, 0.0, 0.75, 0.0, 0.25, 0.2, 0.25, 0.2, 0.0, 0.0, 0.0, 0.0, 0.5, 0.2, 0.5, 0.2, 0.25, 0.0, 0.25, 0.0, 0.75, 0.2, 0.75, 0.2, 0.5, 0.0, 0.5, 0.2, 1.0, 0.4, 1.0, 0.4, 0.75, 0.2, 0.75, 0.2, 0.25, 0.4, 0.25, 0.4, 0.0, 0.2, 0.0, 0.2, 0.5, 0.4, 0.5, 0.4, 0.25, 0.2, 0.25, 0.2, 0.75, 0.4, 0.75, 0.4, 0.5, 0.2, 0.5, 0.4, 1.0, 0.6, 1.0, 0.6, 0.75, 0.4, 0.75, 0.4, 0.25, 0.6, 0.25, 0.6, 0.0, 0.4, 0.0, 0.4, 0.5, 0.6, 0.5, 0.6, 0.25, 0.4, 0.25, 0.4, 0.75, 0.6, 0.75, 0.6, 0.5, 0.4, 0.5, 0.6, 1.0, 0.8, 1.0, 0.8, 0.75, 0.6, 0.75, 0.6, 0.25, 0.8, 0.25, 0.8, 0.0, 0.6, 0.0, 0.6, 0.5, 0.8, 0.5, 0.8, 0.25, 0.6, 0.25, 0.6, 0.75, 0.8, 0.75, 0.8, 0.5, 0.6, 0.5, 0.8, 1.0, 1.0, 1.0, 1.0, 0.75, 0.8, 0.75, 0.8, 0.25, 1.0, 0.25, 1.0, 0.0, 0.8, 0.0, 0.8, 0.5, 1.0, 0.5, 1.0, 0.25, 0.8, 0.25, 0.8, 0.75, 1.0, 0.75, 1.0, 0.5, 0.8, 0.5, 0.0, 1.0, 0.2, 1.0, 0.2, 0.75, 0.0, 0.75, 0.0, 0.25, 0.2, 0.25, 0.2, 0.0, 0.0, 0.0, 0.0, 0.5, 0.2, 0.5, 0.2, 0.25, 0.0, 0.25, 0.0, 0.75, 0.2, 0.75, 0.2, 0.5, 0.0, 0.5, 0.2, 1.0, 0.4, 1.0, 0.4, 0.75, 0.2, 0.75, 0.2, 0.25, 0.4, 0.25, 0.4, 0.0, 0.2, 0.0, 0.2, 0.5, 0.4, 0.5, 0.4, 0.25, 0.2, 0.25, 0.2, 0.75, 0.4, 0.75, 0.4, 0.5, 0.2, 0.5, 0.4, 1.0, 0.6, 1.0, 0.6, 0.75, 0.4, 0.75, 0.4, 0.25, 0.6, 0.25, 0.6, 0.0, 0.4, 0.0, 0.4, 0.5, 0.6, 0.5, 0.6, 0.25, 0.4, 0.25, 0.4, 0.75, 0.6, 0.75, 0.6, 0.5, 0.4, 0.5, 0.6, 1.0, 0.8, 1.0, 0.8, 0.75, 0.6, 0.75, 0.6, 0.25, 0.8, 0.25, 0.8, 0.0, 0.6, 0.0, 0.6, 0.5, 0.8, 0.5, 0.8, 0.25, 0.6, 0.25, 0.6, 0.75, 0.8, 0.75, 0.8, 0.5, 0.6, 0.5, 0.8, 1.0, 1.0, 1.0, 1.0, 0.75, 0.8, 0.75, 0.8, 0.25, 1.0, 0.25, 1.0, 0.0, 0.8, 0.0, 0.8, 0.5, 1.0, 0.5, 1.0, 0.25, 0.8, 0.25, 0.8, 0.75, 1.0, 0.75, 1.0, 0.5, 0.8, 0.5, 0.0, 1.0, 0.2, 1.0, 0.2, 0.75, 0.0, 0.75, 0.0, 0.25, 0.2, 0.25, 0.2, 0.0, 0.0, 0.0, 0.0, 0.5, 0.2, 0.5, 0.2, 0.25, 0.0, 0.25, 0.0, 0.75, 0.2, 0.75, 0.2, 0.5, 0.0, 0.5, 0.2, 1.0, 0.4, 1.0, 0.4, 0.75, 0.2, 0.75, 0.2, 0.25, 0.4, 0.25, 0.4, 0.0, 0.2, 0.0, 0.2, 0.5, 0.4, 0.5, 0.4, 0.25, 0.2, 0.25, 0.2, 0.75, 0.4, 0.75, 0.4, 0.5, 0.2, 0.5, 0.4, 1.0, 0.6, 1.0, 0.6, 0.75, 0.4, 0.75, 0.4, 0.25, 0.6, 0.25, 0.6, 0.0, 0.4, 0.0, 0.4, 0.5, 0.6, 0.5, 0.6, 0.25, 0.4, 0.25, 0.4, 0.75, 0.6, 0.75, 0.6, 0.5, 0.4, 0.5, 0.6, 1.0, 0.8, 1.0, 0.8, 0.75, 0.6, 0.75, 0.6, 0.25, 0.8, 0.25, 0.8, 0.0, 0.6, 0.0, 0.6, 0.5, 0.8, 0.5, 0.8, 0.25, 0.6, 0.25, 0.6, 0.75, 0.8, 0.75, 0.8, 0.5, 0.6, 0.5, 0.8, 1.0, 1.0, 1.0, 1.0, 0.75, 0.8, 0.75, 0.8, 0.25, 1.0, 0.25, 1.0, 0.0, 0.8, 0.0, 0.8, 0.5, 1.0, 0.5, 1.0, 0.25, 0.8, 0.25, 0.8, 0.75, 1.0, 0.75, 1.0, 0.5, 0.8, 0.5, 0.0, 1.0, 0.2, 1.0, 0.2, 0.75, 0.0, 0.75, 0.0, 0.25, 0.2, 0.25, 0.2, 0.0, 0.0, 0.0, 0.0, 0.5, 0.2, 0.5, 0.2, 0.25, 0.0, 0.25, 0.0, 0.75, 0.2, 0.75, 0.2, 0.5, 0.0, 0.5, 0.2, 1.0, 0.4, 1.0, 0.4, 0.75, 0.2, 0.75, 0.2, 0.25, 0.4, 0.25, 0.4, 0.0, 0.2, 0.0, 0.2, 0.5, 0.4, 0.5, 0.4, 0.25, 0.2, 0.25, 0.2, 0.75, 0.4, 0.75, 0.4, 0.5, 0.2, 0.5, 0.4, 1.0, 0.6, 1.0, 0.6, 0.75, 0.4, 0.75, 0.4, 0.25, 0.6, 0.25, 0.6, 0.0, 0.4, 0.0, 0.4, 0.5, 0.6, 0.5, 0.6, 0.25, 0.4, 0.25, 0.4, 0.75, 0.6, 0.75, 0.6, 0.5, 0.4, 0.5, 0.6, 1.0, 0.8, 1.0, 0.8, 0.75, 0.6, 0.75, 0.6, 0.25, 0.8, 0.25, 0.8, 0.0, 0.6, 0.0, 0.6, 0.5, 0.8, 0.5, 0.8, 0.25, 0.6, 0.25, 0.6, 0.75, 0.8, 0.75, 0.8, 0.5, 0.6, 0.5, 0.8, 1.0, 1.0, 1.0, 1.0, 0.75, 0.8, 0.75, 0.8, 0.25, 1.0, 0.25, 1.0, 0.0, 0.8, 0.0, 0.8, 0.5, 1.0, 0.5, 1.0, 0.25, 0.8, 0.25, 0.8, 0.75, 1.0, 0.75, 1.0, 0.5, 0.8, 0.5, 0.0, 1.0, 0.2, 1.0, 0.2, 0.75, 0.0, 0.75, 0.0, 0.25, 0.2, 0.25, 0.2, 0.0, 0.0, 0.0, 0.0, 0.5, 0.2, 0.5, 0.2, 0.25, 0.0, 0.25, 0.0, 0.75, 0.2, 0.75, 0.2, 0.5, 0.0, 0.5, 0.2, 1.0, 0.4, 1.0, 0.4, 0.75, 0.2, 0.75, 0.2, 0.25, 0.4, 0.25, 0.4, 0.0, 0.2, 0.0, 0.2, 0.5, 0.4, 0.5, 0.4, 0.25, 0.2, 0.25, 0.2, 0.75, 0.4, 0.75, 0.4, 0.5, 0.2, 0.5, 0.4, 1.0, 0.6, 1.0, 0.6, 0.75, 0.4, 0.75, 0.4, 0.25, 0.6, 0.25, 0.6, 0.0, 0.4, 0.0, 0.4, 0.5, 0.6, 0.5, 0.6, 0.25, 0.4, 0.25, 0.4, 0.75, 0.6, 0.75, 0.6, 0.5, 0.4, 0.5, 0.6, 1.0, 0.8, 1.0, 0.8, 0.75, 0.6, 0.75, 0.6, 0.25, 0.8, 0.25, 0.8, 0.0, 0.6, 0.0, 0.6, 0.5, 0.8, 0.5, 0.8, 0.25, 0.6, 0.25, 0.6, 0.75, 0.8, 0.75, 0.8, 0.5, 0.6, 0.5, 0.8, 1.0, 1.0, 1.0, 1.0, 0.75, 0.8, 0.75, 0.8, 0.25, 1.0, 0.25, 1.0, 0.0, 0.8, 0.0, 0.8, 0.5, 1.0, 0.5, 1.0, 0.25, 0.8, 0.25, 0.8, 0.75, 1.0, 0.75, 1.0, 0.5, 0.8, 0.5, 0.0, 1.0, 0.2, 1.0, 0.2, 0.75, 0.0, 0.75, 0.0, 0.25, 0.2, 0.25, 0.2, 0.0, 0.0, 0.0, 0.0, 0.5, 0.2, 0.5, 0.2, 0.25, 0.0, 0.25, 0.0, 0.75, 0.2, 0.75, 0.2, 0.5, 0.0, 0.5, 0.2, 1.0, 0.4, 1.0, 0.4, 0.75, 0.2, 0.75, 0.2, 0.25, 0.4, 0.25, 0.4, 0.0, 0.2, 0.0, 0.2, 0.5, 0.4, 0.5, 0.4, 0.25, 0.2, 0.25, 0.2, 0.75, 0.4, 0.75, 0.4, 0.5, 0.2, 0.5, 0.4, 1.0, 0.6, 1.0, 0.6, 0.75, 0.4, 0.75, 0.4, 0.25, 0.6, 0.25, 0.6, 0.0, 0.4, 0.0, 0.4, 0.5, 0.6, 0.5, 0.6, 0.25, 0.4, 0.25, 0.4, 0.75, 0.6, 0.75, 0.6, 0.5, 0.4, 0.5, 0.6, 1.0, 0.8, 1.0, 0.8, 0.75, 0.6, 0.75, 0.6, 0.25, 0.8, 0.25, 0.8, 0.0, 0.6, 0.0, 0.6, 0.5, 0.8, 0.5, 0.8, 0.25, 0.6, 0.25, 0.6, 0.75, 0.8, 0.75, 0.8, 0.5, 0.6, 0.5, 0.8, 1.0, 1.0, 1.0, 1.0, 0.75, 0.8, 0.75, 0.8, 0.25, 1.0, 0.25, 1.0, 0.0, 0.8, 0.0, 0.8, 0.5, 1.0, 0.5, 1.0, 0.25, 0.8, 0.25, 0.8, 0.75, 1.0, 0.75, 1.0, 0.5, 0.8, 0.5, 0.0, 1.0, 0.2, 1.0, 0.2, 0.75, 0.0, 0.75, 0.0, 0.25, 0.2, 0.25, 0.2, 0.0, 0.0, 0.0, 0.0, 0.5, 0.2, 0.5, 0.2, 0.25, 0.0, 0.25, 0.0, 0.75, 0.2, 0.75, 0.2, 0.5, 0.0, 0.5, 0.2, 1.0, 0.4, 1.0, 0.4, 0.75, 0.2, 0.75, 0.2, 0.25, 0.4, 0.25, 0.4, 0.0, 0.2, 0.0, 0.2, 0.5, 0.4, 0.5, 0.4, 0.25, 0.2, 0.25, 0.2, 0.75, 0.4, 0.75, 0.4, 0.5, 0.2, 0.5, 0.4, 1.0, 0.6, 1.0, 0.6, 0.75, 0.4, 0.75, 0.4, 0.25, 0.6, 0.25, 0.6, 0.0, 0.4, 0.0, 0.4, 0.5, 0.6, 0.5, 0.6, 0.25, 0.4, 0.25, 0.4, 0.75, 0.6, 0.75, 0.6, 0.5, 0.4, 0.5, 0.6, 1.0, 0.8, 1.0, 0.8, 0.75, 0.6, 0.75, 0.6, 0.25, 0.8, 0.25, 0.8, 0.0, 0.6, 0.0, 0.6, 0.5, 0.8, 0.5, 0.8, 0.25, 0.6, 0.25, 0.6, 0.75, 0.8, 0.75, 0.8, 0.5, 0.6, 0.5, 0.8, 1.0, 1.0, 1.0, 1.0, 0.75, 0.8, 0.75, 0.8, 0.25, 1.0, 0.25, 1.0, 0.0, 0.8, 0.0, 0.8, 0.5, 1.0, 0.5, 1.0, 0.25, 0.8, 0.25, 0.8, 0.75, 1.0, 0.75, 1.0, 0.5, 0.8, 0.5, 0.0, 1.0, 0.2, 1.0, 0.2, 0.75, 0.0, 0.75, 0.0, 0.25, 0.2, 0.25, 0.2, 0.0, 0.0, 0.0, 0.0, 0.5, 0.2, 0.5, 0.2, 0.25, 0.0, 0.25, 0.0, 0.75, 0.2, 0.75, 0.2, 0.5, 0.0, 0.5, 0.2, 1.0, 0.4, 1.0, 0.4, 0.75, 0.2, 0.75, 0.2, 0.25, 0.4, 0.25, 0.4, 0.0, 0.2, 0.0, 0.2, 0.5, 0.4, 0.5, 0.4, 0.25, 0.2, 0.25, 0.2, 0.75, 0.4, 0.75, 0.4, 0.5, 0.2, 0.5, 0.4, 1.0, 0.6, 1.0, 0.6, 0.75, 0.4, 0.75, 0.4, 0.25, 0.6, 0.25, 0.6, 0.0, 0.4, 0.0, 0.4, 0.5, 0.6, 0.5, 0.6, 0.25, 0.4, 0.25, 0.4, 0.75, 0.6, 0.75, 0.6, 0.5, 0.4, 0.5, 0.6, 1.0, 0.8, 1.0, 0.8, 0.75, 0.6, 0.75, 0.6, 0.25, 0.8, 0.25, 0.8, 0.0, 0.6, 0.0, 0.6, 0.5, 0.8, 0.5, 0.8, 0.25, 0.6, 0.25, 0.6, 0.75, 0.8, 0.75, 0.8, 0.5, 0.6, 0.5, 0.8, 1.0, 1.0, 1.0, 1.0, 0.75, 0.8, 0.75, 0.8, 0.25, 1.0, 0.25, 1.0, 0.0, 0.8, 0.0, 0.8, 0.5, 1.0, 0.5, 1.0, 0.25, 0.8, 0.25, 0.8, 0.75, 1.0, 0.75, 1.0, 0.5, 0.8, 0.5, 0.0, 1.0, 0.2, 1.0, 0.2, 0.75, 0.0, 0.75, 0.0, 0.25, 0.2, 0.25, 0.2, 0.0, 0.0, 0.0, 0.0, 0.5, 0.2, 0.5, 0.2, 0.25, 0.0, 0.25, 0.0, 0.75, 0.2, 0.75, 0.2, 0.5, 0.0, 0.5, 0.2, 1.0, 0.4, 1.0, 0.4, 0.75, 0.2, 0.75, 0.2, 0.25, 0.4, 0.25, 0.4, 0.0, 0.2, 0.0, 0.2, 0.5, 0.4, 0.5, 0.4, 0.25, 0.2, 0.25, 0.2, 0.75, 0.4, 0.75, 0.4, 0.5, 0.2, 0.5, 0.4, 1.0, 0.6, 1.0, 0.6, 0.75, 0.4, 0.75, 0.4, 0.25, 0.6, 0.25, 0.6, 0.0, 0.4, 0.0, 0.4, 0.5, 0.6, 0.5, 0.6, 0.25, 0.4, 0.25, 0.4, 0.75, 0.6, 0.75, 0.6, 0.5, 0.4, 0.5, 0.6, 1.0, 0.8, 1.0, 0.8, 0.75, 0.6, 0.75, 0.6, 0.25, 0.8, 0.25, 0.8, 0.0, 0.6, 0.0, 0.6, 0.5, 0.8, 0.5, 0.8, 0.25, 0.6, 0.25, 0.6, 0.75, 0.8, 0.75, 0.8, 0.5, 0.6, 0.5, 0.8, 1.0, 1.0, 1.0, 1.0, 0.75, 0.8, 0.75, 0.8, 0.25, 1.0, 0.25, 1.0, 0.0, 0.8, 0.0, 0.8, 0.5, 1.0, 0.5, 1.0, 0.25, 0.8, 0.25, 0.8, 0.75, 1.0, 0.75, 1.0, 0.5, 0.8, 0.5, 0.0, 1.0, 0.2, 1.0, 0.2, 0.75, 0.0, 0.75, 0.0, 0.25, 0.2, 0.25, 0.2, 0.0, 0.0, 0.0, 0.0, 0.5, 0.2, 0.5, 0.2, 0.25, 0.0, 0.25, 0.0, 0.75, 0.2, 0.75, 0.2, 0.5, 0.0, 0.5, 0.2, 1.0, 0.4, 1.0, 0.4, 0.75, 0.2, 0.75, 0.2, 0.25, 0.4, 0.25, 0.4, 0.0, 0.2, 0.0, 0.2, 0.5, 0.4, 0.5, 0.4, 0.25, 0.2, 0.25, 0.2, 0.75, 0.4, 0.75, 0.4, 0.5, 0.2, 0.5, 0.4, 1.0, 0.6, 1.0, 0.6, 0.75, 0.4, 0.75, 0.4, 0.25, 0.6, 0.25, 0.6, 0.0, 0.4, 0.0, 0.4, 0.5, 0.6, 0.5, 0.6, 0.25, 0.4, 0.25, 0.4, 0.75, 0.6, 0.75, 0.6, 0.5, 0.4, 0.5, 0.6, 1.0, 0.8, 1.0, 0.8, 0.75, 0.6, 0.75, 0.6, 0.25, 0.8, 0.25, 0.8, 0.0, 0.6, 0.0, 0.6, 0.5, 0.8, 0.5, 0.8, 0.25, 0.6, 0.25, 0.6, 0.75, 0.8, 0.75, 0.8, 0.5, 0.6, 0.5, 0.8, 1.0, 1.0, 1.0, 1.0, 0.75, 0.8, 0.75, 0.8, 0.25, 1.0, 0.25, 1.0, 0.0, 0.8, 0.0, 0.8, 0.5, 1.0, 0.5, 1.0, 0.25, 0.8, 0.25, 0.8, 0.75, 1.0, 0.75, 1.0, 0.5, 0.8, 0.5, 0.0, 1.0, 0.2, 1.0, 0.2, 0.75, 0.0, 0.75, 0.0, 0.25, 0.2, 0.25, 0.2, 0.0, 0.0, 0.0, 0.0, 0.5, 0.2, 0.5, 0.2, 0.25, 0.0, 0.25, 0.0, 0.75, 0.2, 0.75, 0.2, 0.5, 0.0, 0.5, 0.2, 1.0, 0.4, 1.0, 0.4, 0.75, 0.2, 0.75, 0.2, 0.25, 0.4, 0.25, 0.4, 0.0, 0.2, 0.0, 0.2, 0.5, 0.4, 0.5, 0.4, 0.25, 0.2, 0.25, 0.2, 0.75, 0.4, 0.75, 0.4, 0.5, 0.2, 0.5, 0.4, 1.0, 0.6, 1.0, 0.6, 0.75, 0.4, 0.75, 0.4, 0.25, 0.6, 0.25, 0.6, 0.0, 0.4, 0.0, 0.4, 0.5, 0.6, 0.5, 0.6, 0.25, 0.4, 0.25, 0.4, 0.75, 0.6, 0.75, 0.6, 0.5, 0.4, 0.5, 0.6, 1.0, 0.8, 1.0, 0.8, 0.75, 0.6, 0.75, 0.6, 0.25, 0.8, 0.25, 0.8, 0.0, 0.6, 0.0, 0.6, 0.5, 0.8, 0.5, 0.8, 0.25, 0.6, 0.25, 0.6, 0.75, 0.8, 0.75, 0.8, 0.5, 0.6, 0.5, 0.8, 1.0, 1.0, 1.0, 1.0, 0.75, 0.8, 0.75, 0.8, 0.25, 1.0, 0.25, 1.0, 0.0, 0.8, 0.0, 0.8, 0.5, 1.0, 0.5, 1.0, 0.25, 0.8, 0.25, 0.8, 0.75, 1.0, 0.75, 1.0, 0.5, 0.8, 0.5, 0.0, 1.0, 0.2, 1.0, 0.2, 0.75, 0.0, 0.75, 0.0, 0.25, 0.2, 0.25, 0.2, 0.0, 0.0, 0.0, 0.0, 0.5, 0.2, 0.5, 0.2, 0.25, 0.0, 0.25, 0.0, 0.75, 0.2, 0.75, 0.2, 0.5, 0.0, 0.5, 0.2, 1.0, 0.4, 1.0, 0.4, 0.75, 0.2, 0.75, 0.2, 0.25, 0.4, 0.25, 0.4, 0.0, 0.2, 0.0, 0.2, 0.5, 0.4, 0.5, 0.4, 0.25, 0.2, 0.25, 0.2, 0.75, 0.4, 0.75, 0.4, 0.5, 0.2, 0.5, 0.4, 1.0, 0.6, 1.0, 0.6, 0.75, 0.4, 0.75, 0.4, 0.25, 0.6, 0.25, 0.6, 0.0, 0.4, 0.0, 0.4, 0.5, 0.6, 0.5, 0.6, 0.25, 0.4, 0.25, 0.4, 0.75, 0.6, 0.75, 0.6, 0.5, 0.4, 0.5, 0.6, 1.0, 0.8, 1.0, 0.8, 0.75, 0.6, 0.75, 0.6, 0.25, 0.8, 0.25, 0.8, 0.0, 0.6, 0.0, 0.6, 0.5, 0.8, 0.5, 0.8, 0.25, 0.6, 0.25, 0.6, 0.75, 0.8, 0.75, 0.8, 0.5, 0.6, 0.5, 0.8, 1.0, 1.0, 1.0, 1.0, 0.75, 0.8, 0.75, 0.8, 0.25, 1.0, 0.25, 1.0, 0.0, 0.8, 0.0, 0.8, 0.5, 1.0, 0.5, 1.0, 0.25, 0.8, 0.25, 0.8, 0.75, 1.0, 0.75, 1.0, 0.5, 0.8, 0.5, 0.0, 1.0, 0.2, 1.0, 0.2, 0.75, 0.0, 0.75, 0.0, 0.25, 0.2, 0.25, 0.2, 0.0, 0.0, 0.0, 0.0, 0.5, 0.2, 0.5, 0.2, 0.25, 0.0, 0.25, 0.0, 0.75, 0.2, 0.75, 0.2, 0.5, 0.0, 0.5, 0.2, 1.0, 0.4, 1.0, 0.4, 0.75, 0.2, 0.75, 0.2, 0.25, 0.4, 0.25, 0.4, 0.0, 0.2, 0.0, 0.2, 0.5, 0.4, 0.5, 0.4, 0.25, 0.2, 0.25, 0.2, 0.75, 0.4, 0.75, 0.4, 0.5, 0.2, 0.5, 0.4, 1.0, 0.6, 1.0, 0.6, 0.75, 0.4, 0.75, 0.4, 0.25, 0.6, 0.25, 0.6, 0.0, 0.4, 0.0, 0.4, 0.5, 0.6, 0.5, 0.6, 0.25, 0.4, 0.25, 0.4, 0.75, 0.6, 0.75, 0.6, 0.5, 0.4, 0.5, 0.6, 1.0, 0.8, 1.0, 0.8, 0.75, 0.6, 0.75, 0.6, 0.25, 0.8, 0.25, 0.8, 0.0, 0.6, 0.0, 0.6, 0.5, 0.8, 0.5, 0.8, 0.25, 0.6, 0.25, 0.6, 0.75, 0.8, 0.75, 0.8, 0.5, 0.6, 0.5, 0.8, 1.0, 1.0, 1.0, 1.0, 0.75, 0.8, 0.75, 0.8, 0.25, 1.0, 0.25, 1.0, 0.0, 0.8, 0.0, 0.8, 0.5, 1.0, 0.5, 1.0, 0.25, 0.8, 0.25, 0.8, 0.75, 1.0, 0.75, 1.0, 0.5, 0.8, 0.5, 0.0, 1.0, 0.2, 1.0, 0.2, 0.75, 0.0, 0.75, 0.0, 0.25, 0.2, 0.25, 0.2, 0.0, 0.0, 0.0, 0.0, 0.5, 0.2, 0.5, 0.2, 0.25, 0.0, 0.25, 0.0, 0.75, 0.2, 0.75, 0.2, 0.5, 0.0, 0.5, 0.2, 1.0, 0.4, 1.0, 0.4, 0.75, 0.2, 0.75, 0.2, 0.25, 0.4, 0.25, 0.4, 0.0, 0.2, 0.0, 0.2, 0.5, 0.4, 0.5, 0.4, 0.25, 0.2, 0.25, 0.2, 0.75, 0.4, 0.75, 0.4, 0.5, 0.2, 0.5, 0.4, 1.0, 0.6, 1.0, 0.6, 0.75, 0.4, 0.75, 0.4, 0.25, 0.6, 0.25, 0.6, 0.0, 0.4, 0.0, 0.4, 0.5, 0.6, 0.5, 0.6, 0.25, 0.4, 0.25, 0.4, 0.75, 0.6, 0.75, 0.6, 0.5, 0.4, 0.5, 0.6, 1.0, 0.8, 1.0, 0.8, 0.75, 0.6, 0.75, 0.6, 0.25, 0.8, 0.25, 0.8, 0.0, 0.6, 0.0, 0.6, 0.5, 0.8, 0.5, 0.8, 0.25, 0.6, 0.25, 0.6, 0.75, 0.8, 0.75, 0.8, 0.5, 0.6, 0.5, 0.8, 1.0, 1.0, 1.0, 1.0, 0.75, 0.8, 0.75, 0.8, 0.25, 1.0, 0.25, 1.0, 0.0, 0.8, 0.0, 0.8, 0.5, 1.0, 0.5, 1.0, 0.25, 0.8, 0.25, 0.8, 0.75, 1.0, 0.75, 1.0, 0.5, 0.8, 0.5, 0.0, 1.0, 0.2, 1.0, 0.2, 0.75, 0.0, 0.75, 0.0, 0.25, 0.2, 0.25, 0.2, 0.0, 0.0, 0.0, 0.0, 0.5, 0.2, 0.5, 0.2, 0.25, 0.0, 0.25, 0.0, 0.75, 0.2, 0.75, 0.2, 0.5, 0.0, 0.5, 0.2, 1.0, 0.4, 1.0, 0.4, 0.75, 0.2, 0.75, 0.2, 0.25, 0.4, 0.25, 0.4, 0.0, 0.2, 0.0, 0.2, 0.5, 0.4, 0.5, 0.4, 0.25, 0.2, 0.25, 0.2, 0.75, 0.4, 0.75, 0.4, 0.5, 0.2, 0.5, 0.4, 1.0, 0.6, 1.0, 0.6, 0.75, 0.4, 0.75, 0.4, 0.25, 0.6, 0.25, 0.6, 0.0, 0.4, 0.0, 0.4, 0.5, 0.6, 0.5, 0.6, 0.25, 0.4, 0.25, 0.4, 0.75, 0.6, 0.75, 0.6, 0.5, 0.4, 0.5, 0.6, 1.0, 0.8, 1.0, 0.8, 0.75, 0.6, 0.75, 0.6, 0.25, 0.8, 0.25, 0.8, 0.0, 0.6, 0.0, 0.6, 0.5, 0.8, 0.5, 0.8, 0.25, 0.6, 0.25, 0.6, 0.75, 0.8, 0.75, 0.8, 0.5, 0.6, 0.5, 0.8, 1.0, 1.0, 1.0, 1.0, 0.75, 0.8, 0.75, 0.8, 0.25, 1.0, 0.25, 1.0, 0.0, 0.8, 0.0, 0.8, 0.5, 1.0, 0.5, 1.0, 0.25, 0.8, 0.25, 0.8, 0.75, 1.0, 0.75, 1.0, 0.5, 0.8, 0.5, 0.0, 1.0, 0.2, 1.0, 0.2, 0.75, 0.0, 0.75, 0.0, 0.25, 0.2, 0.25, 0.2, 0.0, 0.0, 0.0, 0.0, 0.5, 0.2, 0.5, 0.2, 0.25, 0.0, 0.25, 0.0, 0.75, 0.2, 0.75, 0.2, 0.5, 0.0, 0.5, 0.2, 1.0, 0.4, 1.0, 0.4, 0.75, 0.2, 0.75, 0.2, 0.25, 0.4, 0.25, 0.4, 0.0, 0.2, 0.0, 0.2, 0.5, 0.4, 0.5, 0.4, 0.25, 0.2, 0.25, 0.2, 0.75, 0.4, 0.75, 0.4, 0.5, 0.2, 0.5, 0.4, 1.0, 0.6, 1.0, 0.6, 0.75, 0.4, 0.75, 0.4, 0.25, 0.6, 0.25, 0.6, 0.0, 0.4, 0.0, 0.4, 0.5, 0.6, 0.5, 0.6, 0.25, 0.4, 0.25, 0.4, 0.75, 0.6, 0.75, 0.6, 0.5, 0.4, 0.5, 0.6, 1.0, 0.8, 1.0, 0.8, 0.75, 0.6, 0.75, 0.6, 0.25, 0.8, 0.25, 0.8, 0.0, 0.6, 0.0, 0.6, 0.5, 0.8, 0.5, 0.8, 0.25, 0.6, 0.25, 0.6, 0.75, 0.8, 0.75, 0.8, 0.5, 0.6, 0.5, 0.8, 1.0, 1.0, 1.0, 1.0, 0.75, 0.8, 0.75, 0.8, 0.25, 1.0, 0.25, 1.0, 0.0, 0.8, 0.0, 0.8, 0.5, 1.0, 0.5, 1.0, 0.25, 0.8, 0.25, 0.8, 0.75, 1.0, 0.75, 1.0, 0.5, 0.8, 0.5, 0.0, 1.0, 0.2, 1.0, 0.2, 0.75, 0.0, 0.75, 0.0, 0.25, 0.2, 0.25, 0.2, 0.0, 0.0, 0.0, 0.0, 0.5, 0.2, 0.5, 0.2, 0.25, 0.0, 0.25, 0.0, 0.75, 0.2, 0.75, 0.2, 0.5, 0.0, 0.5, 0.2, 1.0, 0.4, 1.0, 0.4, 0.75, 0.2, 0.75, 0.2, 0.25, 0.4, 0.25, 0.4, 0.0, 0.2, 0.0, 0.2, 0.5, 0.4, 0.5, 0.4, 0.25, 0.2, 0.25, 0.2, 0.75, 0.4, 0.75, 0.4, 0.5, 0.2, 0.5, 0.4, 1.0, 0.6, 1.0, 0.6, 0.75, 0.4, 0.75, 0.4, 0.25, 0.6, 0.25, 0.6, 0.0, 0.4, 0.0, 0.4, 0.5, 0.6, 0.5, 0.6, 0.25, 0.4, 0.25, 0.4, 0.75, 0.6, 0.75, 0.6, 0.5, 0.4, 0.5, 0.6, 1.0, 0.8, 1.0, 0.8, 0.75, 0.6, 0.75, 0.6, 0.25, 0.8, 0.25, 0.8, 0.0, 0.6, 0.0, 0.6, 0.5, 0.8, 0.5, 0.8, 0.25, 0.6, 0.25, 0.6, 0.75, 0.8, 0.75, 0.8, 0.5, 0.6, 0.5, 0.8, 1.0, 1.0, 1.0, 1.0, 0.75, 0.8, 0.75, 0.8, 0.25, 1.0, 0.25, 1.0, 0.0, 0.8, 0.0, 0.8, 0.5, 1.0, 0.5, 1.0, 0.25, 0.8, 0.25, 0.8, 0.75, 1.0, 0.75, 1.0, 0.5, 0.8, 0.5, 0.0, 1.0, 0.2, 1.0, 0.2, 0.75, 0.0, 0.75, 0.0, 0.25, 0.2, 0.25, 0.2, 0.0, 0.0, 0.0, 0.0, 0.5, 0.2, 0.5, 0.2, 0.25, 0.0, 0.25, 0.0, 0.75, 0.2, 0.75, 0.2, 0.5, 0.0, 0.5, 0.2, 1.0, 0.4, 1.0, 0.4, 0.75, 0.2, 0.75, 0.2, 0.25, 0.4, 0.25, 0.4, 0.0, 0.2, 0.0, 0.2, 0.5, 0.4, 0.5, 0.4, 0.25, 0.2, 0.25, 0.2, 0.75, 0.4, 0.75, 0.4, 0.5, 0.2, 0.5, 0.4, 1.0, 0.6, 1.0, 0.6, 0.75, 0.4, 0.75, 0.4, 0.25, 0.6, 0.25, 0.6, 0.0, 0.4, 0.0, 0.4, 0.5, 0.6, 0.5, 0.6, 0.25, 0.4, 0.25, 0.4, 0.75, 0.6, 0.75, 0.6, 0.5, 0.4, 0.5, 0.6, 1.0, 0.8, 1.0, 0.8, 0.75, 0.6, 0.75, 0.6, 0.25, 0.8, 0.25, 0.8, 0.0, 0.6, 0.0, 0.6, 0.5, 0.8, 0.5, 0.8, 0.25, 0.6, 0.25, 0.6, 0.75, 0.8, 0.75, 0.8, 0.5, 0.6, 0.5, 0.8, 1.0, 1.0, 1.0, 1.0, 0.75, 0.8, 0.75, 0.8, 0.25, 1.0, 0.25, 1.0, 0.0, 0.8, 0.0, 0.8, 0.5, 1.0, 0.5, 1.0, 0.25, 0.8, 0.25, 0.8, 0.75, 1.0, 0.75, 1.0, 0.5, 0.8, 0.5, 0.0, 1.0, 0.2, 1.0, 0.2, 0.75, 0.0, 0.75, 0.0, 0.25, 0.2, 0.25, 0.2, 0.0, 0.0, 0.0, 0.0, 0.5, 0.2, 0.5, 0.2, 0.25, 0.0, 0.25, 0.0, 0.75, 0.2, 0.75, 0.2, 0.5, 0.0, 0.5, 0.2, 1.0, 0.4, 1.0, 0.4, 0.75, 0.2, 0.75, 0.2, 0.25, 0.4, 0.25, 0.4, 0.0, 0.2, 0.0, 0.2, 0.5, 0.4, 0.5, 0.4, 0.25, 0.2, 0.25, 0.2, 0.75, 0.4, 0.75, 0.4, 0.5, 0.2, 0.5, 0.4, 1.0, 0.6, 1.0, 0.6, 0.75, 0.4, 0.75, 0.4, 0.25, 0.6, 0.25, 0.6, 0.0, 0.4, 0.0, 0.4, 0.5, 0.6, 0.5, 0.6, 0.25, 0.4, 0.25, 0.4, 0.75, 0.6, 0.75, 0.6, 0.5, 0.4, 0.5, 0.6, 1.0, 0.8, 1.0, 0.8, 0.75, 0.6, 0.75, 0.6, 0.25, 0.8, 0.25, 0.8, 0.0, 0.6, 0.0, 0.6, 0.5, 0.8, 0.5, 0.8, 0.25, 0.6, 0.25, 0.6, 0.75, 0.8, 0.75, 0.8, 0.5, 0.6, 0.5, 0.8, 1.0, 1.0, 1.0, 1.0, 0.75, 0.8, 0.75, 0.8, 0.25, 1.0, 0.25, 1.0, 0.0, 0.8, 0.0, 0.8, 0.5, 1.0, 0.5, 1.0, 0.25, 0.8, 0.25, 0.8, 0.75, 1.0, 0.75, 1.0, 0.5, 0.8, 0.5, 0.0, 1.0, 0.2, 1.0, 0.2, 0.75, 0.0, 0.75, 0.0, 0.25, 0.2, 0.25, 0.2, 0.0, 0.0, 0.0, 0.0, 0.5, 0.2, 0.5, 0.2, 0.25, 0.0, 0.25, 0.0, 0.75, 0.2, 0.75, 0.2, 0.5, 0.0, 0.5, 0.2, 1.0, 0.4, 1.0, 0.4, 0.75, 0.2, 0.75, 0.2, 0.25, 0.4, 0.25, 0.4, 0.0, 0.2, 0.0, 0.2, 0.5, 0.4, 0.5, 0.4, 0.25, 0.2, 0.25, 0.2, 0.75, 0.4, 0.75, 0.4, 0.5, 0.2, 0.5, 0.4, 1.0, 0.6, 1.0, 0.6, 0.75, 0.4, 0.75, 0.4, 0.25, 0.6, 0.25, 0.6, 0.0, 0.4, 0.0, 0.4, 0.5, 0.6, 0.5, 0.6, 0.25, 0.4, 0.25, 0.4, 0.75, 0.6, 0.75, 0.6, 0.5, 0.4, 0.5, 0.6, 1.0, 0.8, 1.0, 0.8, 0.75, 0.6, 0.75, 0.6, 0.25, 0.8, 0.25, 0.8, 0.0, 0.6, 0.0, 0.6, 0.5, 0.8, 0.5, 0.8, 0.25, 0.6, 0.25, 0.6, 0.75, 0.8, 0.75, 0.8, 0.5, 0.6, 0.5, 0.8, 1.0, 1.0, 1.0, 1.0, 0.75, 0.8, 0.75, 0.8, 0.25, 1.0, 0.25, 1.0, 0.0, 0.8, 0.0, 0.8, 0.5, 1.0, 0.5, 1.0, 0.25, 0.8, 0.25, 0.8, 0.75, 1.0, 0.75, 1.0, 0.5, 0.8, 0.5])
me_cutree_003.materials.append(mat_dead_tree_trunk)
me_cutree_003.materials.append(mat_snow)
me_cutree_003.use_remesh_preserve_volume = False
me_cutree_003.use_remesh_preserve_attributes = False
me_cutree_003.use_mirror_vertex_groups = False
me_cutree_003.update()

# ---- objects
ob_tree_dead = bpy.data.objects.new('tree dead', me_cutree_003)

# ---- transforms, parenting, visibility, modifiers, constraints
ob_tree_dead.location = (-2.674, 1.936, 0.0)
ob_tree_dead.lineart.crease_threshold = 0.0

# ---- collection membership
col_collection_1.objects.link(ob_tree_dead)

# ---- scene / render settings (as saved in the file)
scene.frame_start = 1; scene.frame_end = 250; scene.frame_set(21)
scene.render.engine = 'BLENDER_EEVEE_NEXT'
scene.render.resolution_percentage = 50
scene.render.dither_intensity = 0.0
scene.cycles.use_denoising = False
scene.cycles.samples = 128
scene.cycles.sampling_pattern = 'TABULATED_SOBOL'
scene.cycles.use_adaptive_sampling = False
scene.cycles.use_light_tree = False
scene.cycles.blur_glossy = 0.0
scene.cycles.sample_clamp_indirect = 0.0
scene.view_settings.view_transform = 'Standard'
bpy.context.view_layer.update()

# ---- added for rendering (the .blend has no active camera and no usable light): camera, sun
cam_auto = bpy.data.cameras.new('AutoCamera')
cam_auto.lens = 50.0
cam_auto.sensor_width = 36.0
cam_auto.clip_end = 1000.0
ob_auto_camera = bpy.data.objects.new('AutoCamera', cam_auto)
scene.collection.objects.link(ob_auto_camera)
ob_auto_camera.location = (9.47237, -12.7432, 14.9457)
ob_auto_camera.rotation_euler = (1.09748, -7.21219e-08, 0.694738)
scene.camera = ob_auto_camera
light_auto_sun = bpy.data.lights.new('AutoSun', 'SUN')
light_auto_sun.energy = 3.0
light_auto_sun.angle = 0.0523599
ob_auto_sun = bpy.data.objects.new('AutoSun', light_auto_sun)
scene.collection.objects.link(ob_auto_sun)
ob_auto_sun.rotation_euler = (0.872665, 0.174533, 0.523599)
bpy.context.view_layer.update()
